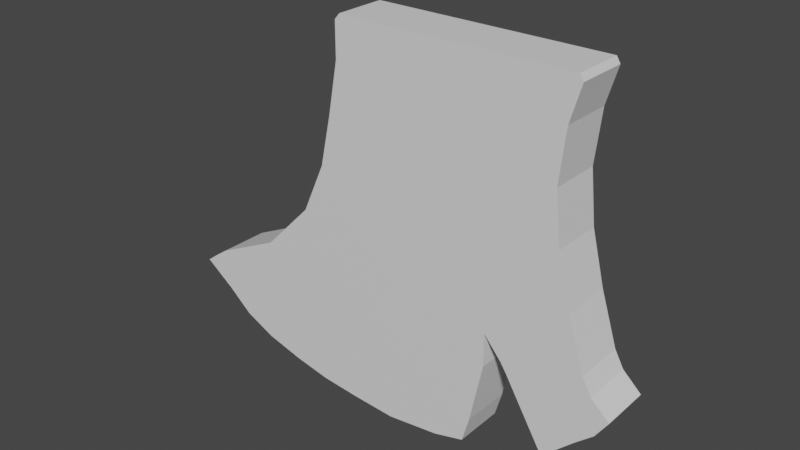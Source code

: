 # Source: bloodydesire.blend  (saved by Blender 3.3.6; exported with 4.5.12 LTS)
import bpy
from mathutils import Matrix  # noqa: F401  (used for matrix-valued properties, if any)

bpy.ops.wm.read_factory_settings(use_empty=True)
scene = bpy.context.scene
scene.name = 'Scene'

# ---- collections
col_collection = bpy.data.collections.new('Collection'); scene.collection.children.link(col_collection)

# ---- materials (node trees are filled in below, after node groups)
mat_material = bpy.data.materials.new('Material')
mat_material.alpha_threshold = 0.0
mat_material.use_transparent_shadow = False
mat_material.roughness = 0.5
mat_material.line_color = (0.0, 0.0, 0.0, 1.0)

# ---- material node trees
mat_material.use_nodes = True; mat_material.node_tree.nodes.clear()
_N = mat_material.node_tree.nodes; _L = mat_material.node_tree.links
n0 = _N.new('ShaderNodeOutputMaterial'); n0.name = 'Material Output'; n0.location = (300, 300)
n1 = _N.new('ShaderNodeBsdfPrincipled'); n1.name = 'Principled BSDF'; n1.location = (10, 300)
n1.distribution = 'GGX'
n1.subsurface_method = 'RANDOM_WALK_SKIN'
n1.inputs[3].default_value = 1.45
n1.inputs[27].default_value = (0.0, 0.0, 0.0, 1.0)
n1.inputs[28].default_value = 1.0
_L.new(n1.outputs[0], n0.inputs[0])
n0.is_active_output = True

# ---- world
world_world = bpy.data.worlds.new('World'); scene.world = world_world
world_world.use_nodes = True; world_world.node_tree.nodes.clear()
_N = world_world.node_tree.nodes; _L = world_world.node_tree.links
n0 = _N.new('ShaderNodeOutputWorld'); n0.name = 'World Output'; n0.location = (300, 300)
n1 = _N.new('ShaderNodeBackground'); n1.name = 'Background'; n1.location = (10, 300)
n1.inputs[0].default_value = (0.05088, 0.05088, 0.05088, 1.0)
_L.new(n1.outputs[0], n0.inputs[0])
n0.is_active_output = True
world_world.color = (0.05088, 0.05088, 0.05088)
world_world.use_sun_shadow = False
world_world.sun_shadow_jitter_overblur = 0.0

# ---- meshes
me_cube = bpy.data.meshes.new('Cube')
me_cube.from_pydata([(0.5956, 0.1239, 0.9494), (0.8424, 0.1239, -0.4113), (0.5956, -0.1239, 0.9494), (0.8424, -0.1239, -0.4113), (-0.5193, 0.1239, 0.9494), (-1.457, 0.1239, -0.5009), (-0.5193, -0.1239, 0.9494), (-1.457, -0.1239, -0.5009), (-0.0002095, 0.1239, -0.8745), (0.01469, -0.1239, 0.9494), (-0.0002095, -0.1239, -0.8745), (0.01469, 0.1239, 0.9494), (0.6285, 0.1239, 0.0), (-0.7567, -0.1239, 0.0), (0.6285, -0.1239, 0.0), (-0.7567, 0.1239, 0.0), (0.01404, 0.1239, 0.0), (0.01404, -0.1239, 0.0), (-0.59, -0.1239, 0.5), (0.5375, 0.1239, 0.5), (0.5375, -0.1239, 0.5), (-0.59, 0.1239, 0.5), (0.01427, 0.1239, 0.5), (0.01427, -0.1239, 0.5), (0.7535, 0.1239, -0.3289), (0.7535, -0.1239, -0.3289), (-1.33, 0.1239, -0.4077), (-0.05232, 0.1239, -0.6865), (-0.05232, -0.1239, -0.6865), (-1.33, -0.1239, -0.4077), (0.3604, -0.1239, -0.3955), (0.2745, 0.1239, 0.9494), (0.3604, 0.1239, -0.3955), (0.2745, -0.1239, 0.9494), (0.389, -0.1239, 0.0), (0.389, 0.1239, 0.0), (0.2731, -0.1239, 0.5), (0.2731, 0.1239, 0.5), (-0.8498, 0.1239, -0.8357), (-0.2523, -0.1239, 0.9494), (-0.8498, -0.1239, -0.8357), (-0.2523, 0.1239, 0.9494), (-0.3713, 0.1239, 0.0), (-0.3713, -0.1239, 0.0), (-0.2879, 0.1239, 0.5), (-0.2879, -0.1239, 0.5), (-0.8114, -0.1239, -0.6258), (-0.8114, 0.1239, -0.6258), (-1.185, 0.1239, -0.7129), (-0.3834, -0.1239, 0.9494), (-0.5605, -0.1239, 0.0), (-0.4362, -0.1239, 0.5), (-1.076, -0.1239, -0.5367), (-1.185, -0.1239, -0.7129), (-0.3834, 0.1239, 0.9494), (-0.5605, 0.1239, 0.0), (-0.4362, 0.1239, 0.5), (-1.076, 0.1239, -0.5367), (-0.4761, -0.1239, -0.8912), (-0.08726, 0.1239, 0.9494), (-0.1331, 0.1239, 0.0), (-0.1011, 0.1239, 0.5), (-0.4761, 0.1239, -0.6546), (-0.4761, 0.1239, -0.8912), (-0.08726, -0.1239, 0.9494), (-0.1331, -0.1239, 0.0), (-0.1011, -0.1239, 0.5), (-0.4761, -0.1239, -0.6546), (0.182, 0.1239, -0.7127), (0.1446, -0.1239, 0.9494), (0.2015, -0.1239, 0.0), (0.1409, -0.1239, 0.5), (0.145, -0.1239, -0.6525), (0.182, -0.1239, -0.7127), (0.1446, 0.1239, 0.9494), (0.2015, 0.1239, 0.0), (0.1409, 0.1239, 0.5), (0.145, 0.1239, -0.6525), (0.6969, -0.1239, -0.5759), (0.4092, 0.1239, 0.9494), (0.5264, 0.1239, 0.0), (0.4102, 0.1239, 0.5), (0.615, 0.1239, -0.4632), (0.6969, 0.1239, -0.5759), (0.4092, -0.1239, 0.9494), (0.5264, -0.1239, 0.0), (0.4102, -0.1239, 0.5), (0.615, -0.1239, -0.4632), (0.7835, -0.1239, -0.4999), (0.5331, 0.1239, 0.9494), (0.5775, 0.1239, 0.0), (0.4738, 0.1239, 0.5), (0.6638, 0.1239, -0.3942), (0.7835, 0.1239, -0.4999), (0.5331, -0.1239, 0.9494), (0.5775, -0.1239, 0.0), (0.4738, -0.1239, 0.5), (0.6638, -0.1239, -0.3942), (0.5504, 0.1239, -0.7154), (0.3419, -0.1239, 0.9494), (0.4862, -0.1239, 0.0), (0.3416, -0.1239, 0.5), (0.4831, -0.1239, -0.5323), (0.5504, -0.1239, -0.7154), (0.3419, 0.1239, 0.9494), (0.4862, 0.1239, 0.0), (0.3416, 0.1239, 0.5), (0.4831, 0.1239, -0.5323), (0.2445, -0.1239, -0.4085), (0.2095, 0.1239, 0.9494), (0.2952, 0.1239, 0.0), (0.207, 0.1239, 0.5), (0.2445, 0.1239, -0.4085), (0.2095, -0.1239, 0.9494), (0.2952, -0.1239, 0.0), (0.207, -0.1239, 0.5), (0.1473, 0.1239, -0.8353), (0.07965, -0.1239, 0.9494), (0.1078, -0.1239, 0.0), (0.08777, -0.1239, 0.5), (0.1168, -0.1239, -0.6708), (0.1473, -0.1239, -0.8353), (0.07965, 0.1239, 0.9494), (0.1078, 0.1239, 0.0), (0.08777, 0.1239, 0.5), (0.1168, 0.1239, -0.6708), (-0.2593, -0.1239, -0.9052), (-0.03628, 0.1239, 0.9494), (-0.05953, 0.1239, 0.0), (-0.04342, 0.1239, 0.5), (-0.2942, 0.1239, -0.6632), (-0.2593, 0.1239, -0.9052), (-0.03628, -0.1239, 0.9494), (-0.05953, -0.1239, 0.0), (-0.04342, -0.1239, 0.5), (-0.2942, -0.1239, -0.6632), (-0.6667, 0.1239, -0.8731), (-0.1698, -0.1239, 0.9494), (-0.2522, -0.1239, 0.0), (-0.1945, -0.1239, 0.5), (-0.6522, -0.1239, -0.6468), (-0.6667, -0.1239, -0.8731), (-0.1698, 0.1239, 0.9494), (-0.2522, 0.1239, 0.0), (-0.1945, 0.1239, 0.5), (-0.6522, 0.1239, -0.6468), (-1.033, -0.1239, -0.7848), (-0.3179, 0.1239, 0.9494), (-0.4659, 0.1239, 0.0), (-0.362, 0.1239, 0.5), (-0.9488, 0.1239, -0.5976), (-1.033, 0.1239, -0.7848), (-0.3179, -0.1239, 0.9494), (-0.4659, -0.1239, 0.0), (-0.362, -0.1239, 0.5), (-0.9488, -0.1239, -0.5976), (-1.305, 0.1239, -0.6115), (-0.4514, -0.1239, 0.9494), (-0.6586, -0.1239, 0.0), (-0.5131, -0.1239, 0.5), (-1.203, -0.1239, -0.4887), (-1.305, -0.1239, -0.6115), (-0.4514, 0.1239, 0.9494), (-0.6586, 0.1239, 0.0), (-0.5131, 0.1239, 0.5), (-1.203, 0.1239, -0.4887), (0.798, 0.1239, -0.3701), (0.798, -0.1239, -0.3701), (-1.395, 0.1239, -0.4538), (-0.02627, 0.1239, -0.7805), (-0.02627, -0.1239, -0.7805), (-1.395, -0.1239, -0.4538), (-0.8306, 0.1239, -0.7308), (-0.8306, -0.1239, -0.7308), (-1.131, 0.1239, -0.6248), (-1.131, -0.1239, -0.6248), (-0.4761, -0.1239, -0.7729), (-0.4761, 0.1239, -0.7729), (0.1635, 0.1239, -0.6826), (0.1635, -0.1239, -0.6826), (0.6559, -0.1239, -0.5196), (0.6559, 0.1239, -0.5196), (0.7237, -0.1239, -0.4471), (0.7237, 0.1239, -0.4471), (0.5168, 0.1239, -0.6239), (0.5168, -0.1239, -0.6239), (0.132, 0.1239, -0.753), (0.132, -0.1239, -0.753), (-0.2768, -0.1239, -0.7842), (-0.2768, 0.1239, -0.7842), (-0.6595, 0.1239, -0.7599), (-0.6595, -0.1239, -0.7599), (-0.9911, -0.1239, -0.6912), (-0.9911, 0.1239, -0.6912), (-1.254, 0.1239, -0.5501), (-1.254, -0.1239, -0.5501), (-1.0, -0.1239, -0.25), (0.7098, 0.1239, -0.25), (0.7098, -0.1239, -0.25), (-1.0, 0.1239, -0.25), (0.0137, 0.1239, -0.25), (0.0137, -0.1239, -0.25), (0.4026, 0.1239, -0.2223), (0.4026, -0.1239, -0.2223), (-0.4932, -0.1239, -0.25), (-0.4932, 0.1239, -0.25), (-0.742, 0.1239, -0.25), (-0.742, -0.1239, -0.25), (-0.1798, -0.1239, -0.25), (-0.1798, 0.1239, -0.25), (0.1154, 0.1239, -0.23), (0.1154, -0.1239, -0.23), (0.5626, -0.1239, -0.25), (0.5626, 0.1239, -0.25), (0.6102, -0.1239, -0.25), (0.6102, 0.1239, -0.25), (0.5072, 0.1239, -0.25), (0.5072, -0.1239, -0.25), (0.1653, -0.1239, -0.1673), (0.1653, 0.1239, -0.1673), (0.06281, 0.1239, -0.25), (0.06281, -0.1239, -0.25), (-0.08306, -0.1239, -0.25), (-0.08306, 0.1239, -0.25), (-0.3365, 0.1239, -0.25), (-0.3365, -0.1239, -0.25), (-0.6176, -0.1239, -0.25), (-0.6176, 0.1239, -0.25), (-0.871, 0.1239, -0.25), (-0.871, -0.1239, -0.25), (0.5653, 0.1239, 0.25), (0.5653, -0.1239, 0.25), (-0.6444, 0.1239, 0.25), (0.01419, 0.1239, 0.25), (0.01419, -0.1239, 0.25), (-0.6444, -0.1239, 0.25), (0.3145, 0.1239, 0.25), (0.3145, -0.1239, 0.25), (-0.3151, -0.1239, 0.25), (-0.3151, 0.1239, 0.25), (-0.4768, 0.1239, 0.25), (-0.4768, -0.1239, 0.25), (-0.1115, -0.1239, 0.25), (-0.1115, 0.1239, 0.25), (0.1648, 0.1239, 0.25), (0.1648, -0.1239, 0.25), (0.4275, -0.1239, 0.25), (0.4275, 0.1239, 0.25), (0.4964, -0.1239, 0.25), (0.4964, 0.1239, 0.25), (0.3887, 0.1239, 0.25), (0.3887, -0.1239, 0.25), (0.2363, -0.1239, 0.25), (0.2363, 0.1239, 0.25), (0.09429, 0.1239, 0.25), (0.09429, -0.1239, 0.25), (-0.04867, -0.1239, 0.25), (-0.04867, 0.1239, 0.25), (-0.2133, 0.1239, 0.25), (-0.2133, -0.1239, 0.25), (-0.3959, -0.1239, 0.25), (-0.3959, 0.1239, 0.25), (-0.5606, 0.1239, 0.25), (-0.5606, -0.1239, 0.25), (-0.544, -0.1239, 0.75), (0.5637, 0.1239, 0.75), (0.5637, -0.1239, 0.75), (-0.544, 0.1239, 0.75), (0.01433, 0.1239, 0.75), (0.01433, -0.1239, 0.75), (0.286, -0.1239, 0.75), (0.286, 0.1239, 0.75), (-0.2648, 0.1239, 0.75), (-0.2648, -0.1239, 0.75), (-0.4019, 0.1239, 0.75), (-0.4019, -0.1239, 0.75), (-0.09226, -0.1239, 0.75), (-0.09226, 0.1239, 0.75), (0.1501, 0.1239, 0.75), (0.1501, -0.1239, 0.75), (0.4268, -0.1239, 0.75), (0.4268, 0.1239, 0.75), (0.4922, -0.1239, 0.75), (0.4922, 0.1239, 0.75), (0.3564, 0.1239, 0.75), (0.3564, -0.1239, 0.75), (0.218, -0.1239, 0.75), (0.218, 0.1239, 0.75), (0.08224, 0.1239, 0.75), (0.08224, -0.1239, 0.75), (-0.03896, -0.1239, 0.75), (-0.03896, 0.1239, 0.75), (-0.1785, 0.1239, 0.75), (-0.1785, -0.1239, 0.75), (-0.3334, -0.1239, 0.75), (-0.3334, 0.1239, 0.75), (-0.4729, 0.1239, 0.75), (-0.4729, -0.1239, 0.75), (-0.544, -0.1239, 0.9207), (0.6133, 0.1239, 0.9207), (0.6133, -0.1239, 0.9207), (-0.544, 0.1239, 0.9207), (0.01433, 0.1239, 0.9207), (0.01433, -0.1239, 0.9207), (0.286, -0.1239, 0.9207), (0.286, 0.1239, 0.9207), (-0.2648, 0.1239, 0.9207), (-0.2648, -0.1239, 0.9207), (-0.4019, 0.1239, 0.9207), (-0.4019, -0.1239, 0.9207), (-0.09226, -0.1239, 0.9207), (-0.09226, 0.1239, 0.9207), (0.1501, 0.1239, 0.9207), (0.1501, -0.1239, 0.9207), (0.4268, -0.1239, 0.9207), (0.4268, 0.1239, 0.9207), (0.5471, -0.1239, 0.9207), (0.5471, 0.1239, 0.9207), (0.3564, 0.1239, 0.9207), (0.3564, -0.1239, 0.9207), (0.218, -0.1239, 0.9207), (0.218, 0.1239, 0.9207), (0.08224, 0.1239, 0.9207), (0.08224, -0.1239, 0.9207), (-0.03896, -0.1239, 0.9207), (-0.03896, 0.1239, 0.9207), (-0.1785, 0.1239, 0.9207), (-0.1785, -0.1239, 0.9207), (-0.3334, -0.1239, 0.9207), (-0.3334, 0.1239, 0.9207), (-0.4729, 0.1239, 0.9207), (-0.4729, -0.1239, 0.9207), (0.2422, -0.1239, -0.2452), (0.242, 0.1239, 0.9494), (0.3421, 0.1239, 0.0), (0.24, 0.1239, 0.5), (0.242, -0.1239, 0.9494), (0.3421, -0.1239, 0.0), (0.24, -0.1239, 0.5), (0.2701, -0.1239, -0.1744), (0.2701, 0.1239, -0.1744), (0.2754, -0.1239, 0.25), (0.2754, 0.1239, 0.25), (0.252, -0.1239, 0.75), (0.252, 0.1239, 0.75), (0.2422, 0.1239, -0.2452), (0.252, -0.1239, 0.9207), (0.252, 0.1239, 0.9207), (0.2258, -0.1239, 0.9494), (0.3187, -0.1239, 0.0), (0.2235, -0.1239, 0.5), (0.2231, -0.1239, -0.1505), (0.2559, -0.1239, 0.25), (0.235, -0.1239, 0.75), (0.2441, 0.1239, -0.3441), (0.235, -0.1239, 0.9207), (0.2441, -0.1239, -0.3441), (0.2258, 0.1239, 0.9494), (0.3187, 0.1239, 0.0), (0.2235, 0.1239, 0.5), (0.2231, 0.1239, -0.1505), (0.2559, 0.1239, 0.25), (0.235, 0.1239, 0.75), (0.235, 0.1239, 0.9207), (0.3288, -0.1239, -0.3469), (0.2583, 0.1239, 0.9494), (0.3655, 0.1239, 0.0), (0.2566, 0.1239, 0.5), (0.3784, 0.1239, -0.2024), (0.295, 0.1239, 0.25), (0.269, 0.1239, 0.75), (0.269, 0.1239, 0.9207), (0.2583, -0.1239, 0.9494), (0.3655, -0.1239, 0.0), (0.2566, -0.1239, 0.5), (0.3784, -0.1239, -0.2024), (0.295, -0.1239, 0.25), (0.269, -0.1239, 0.75), (0.3288, 0.1239, -0.3469), (0.269, -0.1239, 0.9207), (-1.457, -2.98e-08, -0.5009), (0.5956, -7.451e-09, 0.9494), (-0.5193, 0.0, 0.9494), (0.8424, -2.98e-08, -0.4113), (-0.0002095, -3.725e-08, -0.8745), (0.01469, -7.451e-09, 0.9494), (0.6285, -7.451e-09, 0.0), (-0.7567, 0.0, 0.0), (0.5375, -7.451e-09, 0.5), (-0.59, 0.0, 0.5), (-1.33, -2.235e-08, -0.4077), (0.7535, -3.725e-08, -0.3289), (0.2745, -7.451e-09, 0.9494), (0.3604, -3.725e-08, -0.3955), (-0.8498, -3.725e-08, -0.8357), (-0.2523, -7.451e-09, 0.9494), (-1.185, -3.725e-08, -0.7129), (-0.3834, -7.451e-09, 0.9494), (-0.08726, -7.451e-09, 0.9494), (-0.4761, -3.725e-08, -0.8912), (0.182, -4.47e-08, -0.7127), (0.1446, -7.451e-09, 0.9494), (0.4092, -7.451e-09, 0.9494), (0.6969, -2.98e-08, -0.5759), (0.5331, -7.451e-09, 0.9494), (0.7835, -3.725e-08, -0.4999), (0.5504, -1.49e-08, -0.7154), (0.3419, -7.451e-09, 0.9494), (0.2095, -7.451e-09, 0.9494), (0.1473, -3.725e-08, -0.8353), (0.07965, -7.451e-09, 0.9494), (-0.03628, -7.451e-09, 0.9494), (-0.2593, -3.725e-08, -0.9052), (-0.6667, -3.725e-08, -0.8731), (-0.1698, -7.451e-09, 0.9494), (-0.3179, -7.451e-09, 0.9494), (-1.033, -3.725e-08, -0.7848), (-1.305, -3.725e-08, -0.6115), (-0.4514, -7.451e-09, 0.9494), (0.798, -3.725e-08, -0.3701), (-1.395, -2.235e-08, -0.4538), (-1.0, 0.0, -0.25), (0.7098, -7.451e-09, -0.25), (-0.6444, 0.0, 0.25), (0.5653, -7.451e-09, 0.25), (0.5637, -7.451e-09, 0.75), (-0.544, 0.0, 0.75), (0.2445, -5.96e-08, -0.4085), (0.6133, -7.451e-09, 0.9207), (-0.544, 0.0, 0.9207), (0.242, -7.451e-09, 0.9494), (0.2422, -8.196e-08, -0.2452), (0.2441, -7.451e-08, -0.3441), (0.2258, -7.451e-09, 0.9494), (0.2583, -7.451e-09, 0.9494), (0.3288, -6.706e-08, -0.3469), (-1.457, -0.06193, -0.5009), (0.5956, -0.06193, 0.9494), (-0.0002095, -0.06193, -0.8745), (0.01469, -0.06193, 0.9494), (0.6285, -0.06193, 0.0), (0.5375, -0.06193, 0.5), (0.7535, -0.06193, -0.3289), (0.2745, -0.06193, 0.9494), (0.3604, -0.06193, -0.3955), (-0.8498, -0.06193, -0.8357), (-0.2523, -0.06193, 0.9494), (-1.185, -0.06193, -0.7129), (-0.3834, -0.06193, 0.9494), (-0.08726, -0.06193, 0.9494), (-0.4761, -0.06193, -0.8912), (0.182, -0.06193, -0.7127), (0.1446, -0.06193, 0.9494), (0.4092, -0.06193, 0.9494), (0.6969, -0.06193, -0.5759), (0.5331, -0.06193, 0.9494), (0.7835, -0.06193, -0.4999), (0.5504, -0.06193, -0.7154), (0.3419, -0.06193, 0.9494), (0.2095, -0.06193, 0.9494), (0.1473, -0.06193, -0.8353), (0.07965, -0.06193, 0.9494), (-0.03628, -0.06193, 0.9494), (-0.2593, -0.06193, -0.9052), (-0.6667, -0.06193, -0.8731), (-0.1698, -0.06193, 0.9494), (-0.3179, -0.06193, 0.9494), (-1.033, -0.06193, -0.7848), (-1.305, -0.06193, -0.6115), (-0.4514, -0.06193, 0.9494), (0.798, -0.06193, -0.3701), (0.7098, -0.06193, -0.25), (0.5653, -0.06193, 0.25), (0.5637, -0.06193, 0.75), (0.2445, -0.06193, -0.4085), (0.6133, -0.06193, 0.9207), (0.242, -0.06193, 0.9494), (0.2422, -0.06193, -0.2452), (0.2441, -0.06193, -0.3441), (0.2258, -0.06193, 0.9494), (0.2583, -0.06193, 0.9494), (0.3288, -0.06193, -0.3469), (-0.5193, -0.06193, 0.9494), (0.8424, -0.06193, -0.4113), (-0.7567, -0.06193, 0.0), (-0.59, -0.06193, 0.5), (-1.33, -0.06193, -0.4077), (-1.395, -0.06193, -0.4538), (-1.0, -0.06193, -0.25), (-0.6444, -0.06193, 0.25), (-0.544, -0.06193, 0.75), (-0.544, -0.06193, 0.9207), (-0.5193, 0.06193, 0.9494), (0.8424, 0.06193, -0.4113), (-0.7567, 0.06193, 0.0), (-0.59, 0.06193, 0.5), (-1.33, 0.06193, -0.4077), (-1.395, 0.06193, -0.4538), (-1.0, 0.06193, -0.25), (-0.6444, 0.06193, 0.25), (-0.544, 0.06193, 0.75), (-0.544, 0.06193, 0.9207), (-1.457, 0.06193, -0.5009), (0.5956, 0.06193, 0.9494), (-0.0002095, 0.06193, -0.8745), (0.01469, 0.06193, 0.9494), (0.6285, 0.06193, 0.0), (0.5375, 0.06193, 0.5), (0.7535, 0.06193, -0.3289), (0.2745, 0.06193, 0.9494), (0.3604, 0.06193, -0.3955), (-0.8498, 0.06193, -0.8357), (-0.2523, 0.06193, 0.9494), (-1.185, 0.06193, -0.7129), (-0.3834, 0.06193, 0.9494), (-0.08726, 0.06193, 0.9494), (-0.4761, 0.06193, -0.8912), (0.182, 0.06193, -0.7127), (0.1446, 0.06193, 0.9494), (0.4092, 0.06193, 0.9494), (0.6969, 0.06193, -0.5759), (0.5331, 0.06193, 0.9494), (0.7835, 0.06193, -0.4999), (0.5504, 0.06193, -0.7154), (0.3419, 0.06193, 0.9494), (0.2095, 0.06193, 0.9494), (0.1473, 0.06193, -0.8353), (0.07965, 0.06193, 0.9494), (-0.03628, 0.06193, 0.9494), (-0.2593, 0.06193, -0.9052), (-0.6667, 0.06193, -0.8731), (-0.1698, 0.06193, 0.9494), (-0.3179, 0.06193, 0.9494), (-1.033, 0.06193, -0.7848), (-1.305, 0.06193, -0.6115), (-0.4514, 0.06193, 0.9494), (0.798, 0.06193, -0.3701), (0.7098, 0.06193, -0.25), (0.5653, 0.06193, 0.25), (0.5637, 0.06193, 0.75), (0.2445, 0.06193, -0.4085), (0.6133, 0.06193, 0.9207), (0.242, 0.06193, 0.9494), (0.2422, 0.06193, -0.2452), (0.2441, 0.06193, -0.3441), (0.2258, 0.06193, 0.9494), (0.2583, 0.06193, 0.9494), (0.3288, 0.06193, -0.3469), (-1.457, -0.09571, -0.5009), (0.5956, -0.09571, 0.9494), (-0.0002095, -0.09571, -0.8745), (0.01469, -0.09571, 0.9494), (0.6285, -0.09571, 0.0), (0.5375, -0.09571, 0.5), (0.7535, -0.09571, -0.3289), (0.2745, -0.09571, 0.9494), (0.3604, -0.09571, -0.3955), (-0.8498, -0.09571, -0.8357), (-0.2523, -0.09571, 0.9494), (-1.185, -0.09571, -0.7129), (-0.3834, -0.09571, 0.9494), (-0.08726, -0.09571, 0.9494), (-0.4761, -0.09571, -0.8912), (0.182, -0.09571, -0.7127), (0.1446, -0.09571, 0.9494), (0.4092, -0.09571, 0.9494), (0.6969, -0.09571, -0.5759), (0.5331, -0.09571, 0.9494), (0.7835, -0.09571, -0.4999), (0.5504, -0.09571, -0.7154), (0.3419, -0.09571, 0.9494), (0.2095, -0.09571, 0.9494), (0.1473, -0.09571, -0.8353), (0.07965, -0.09571, 0.9494), (-0.03628, -0.09571, 0.9494), (-0.2593, -0.09571, -0.9052), (-0.6667, -0.09571, -0.8731), (-0.1698, -0.09571, 0.9494), (-0.3179, -0.09571, 0.9494), (-1.033, -0.09571, -0.7848), (-1.305, -0.09571, -0.6115), (-0.4514, -0.09571, 0.9494), (0.798, -0.09571, -0.3701), (0.7098, -0.09571, -0.25), (0.5653, -0.09571, 0.25), (0.5637, -0.09571, 0.75), (0.2445, -0.09571, -0.4085), (0.6133, -0.09571, 0.9207), (0.242, -0.09571, 0.9494), (0.2422, -0.09571, -0.2452), (0.2441, -0.09571, -0.3441), (0.2258, -0.09571, 0.9494), (0.2583, -0.09571, 0.9494), (0.3288, -0.09571, -0.3469), (-0.5193, -0.09571, 0.9494), (0.8424, -0.09571, -0.4113), (-0.7567, -0.09571, 0.0), (-0.59, -0.09571, 0.5), (-1.33, -0.09571, -0.4077), (-1.395, -0.09571, -0.4538), (-1.0, -0.09571, -0.25), (-0.6444, -0.09571, 0.25), (-0.544, -0.09571, 0.75), (-0.544, -0.09571, 0.9207), (-0.5193, 0.0929, 0.9494), (0.8424, 0.0929, -0.4113), (-0.7567, 0.0929, 0.0), (-0.59, 0.0929, 0.5), (-1.33, 0.0929, -0.4077), (-1.395, 0.0929, -0.4538), (-1.0, 0.0929, -0.25), (-0.6444, 0.0929, 0.25), (-0.544, 0.0929, 0.75), (-0.544, 0.0929, 0.9207), (-1.457, 0.0929, -0.5009), (0.5956, 0.0929, 0.9494), (-0.0002095, 0.0929, -0.8745), (0.01469, 0.0929, 0.9494), (0.6285, 0.0929, 0.0), (0.5375, 0.0929, 0.5), (0.7535, 0.0929, -0.3289), (0.2745, 0.0929, 0.9494), (0.3604, 0.0929, -0.3955), (-0.8498, 0.0929, -0.8357), (-0.2523, 0.0929, 0.9494), (-1.185, 0.0929, -0.7129), (-0.3834, 0.0929, 0.9494), (-0.08726, 0.0929, 0.9494), (-0.4761, 0.0929, -0.8912), (0.182, 0.0929, -0.7127), (0.1446, 0.0929, 0.9494), (0.4092, 0.0929, 0.9494), (0.6969, 0.0929, -0.5759), (0.5331, 0.0929, 0.9494), (0.7835, 0.0929, -0.4999), (0.5504, 0.0929, -0.7154), (0.3419, 0.0929, 0.9494), (0.2095, 0.0929, 0.9494), (0.1473, 0.0929, -0.8353), (0.07965, 0.0929, 0.9494), (-0.03628, 0.0929, 0.9494), (-0.2593, 0.0929, -0.9052), (-0.6667, 0.0929, -0.8731), (-0.1698, 0.0929, 0.9494), (-0.3179, 0.0929, 0.9494), (-1.033, 0.0929, -0.7848), (-1.305, 0.0929, -0.6115), (-0.4514, 0.0929, 0.9494), (0.798, 0.0929, -0.3701), (0.7098, 0.0929, -0.25), (0.5653, 0.0929, 0.25), (0.5637, 0.0929, 0.75), (0.2445, 0.0929, -0.4085), (0.6133, 0.0929, 0.9207), (0.242, 0.0929, 0.9494), (0.2422, 0.0929, -0.2452), (0.2441, 0.0929, -0.3441), (0.2258, 0.0929, 0.9494), (0.2583, 0.0929, 0.9494), (0.3288, 0.0929, -0.3469)], [], [(581, 594, 6, 157), (331, 157, 6, 298), (613, 604, 4, 301), (568, 595, 3, 88), (587, 549, 2, 300), (317, 89, 0, 299), (325, 127, 11, 302), (575, 550, 10, 126), (323, 117, 9, 303), (573, 551, 9, 117), (221, 118, 17, 201), (223, 128, 16, 200), (215, 90, 12, 197), (583, 552, 14, 198), (610, 606, 15, 199), (229, 158, 13, 196), (255, 119, 23, 234), (257, 129, 22, 233), (249, 91, 19, 230), (584, 553, 20, 231), (611, 607, 21, 232), (263, 159, 18, 235), (195, 160, 29, 171), (609, 608, 26, 168), (582, 554, 25, 167), (183, 92, 24, 166), (189, 130, 27, 169), (187, 120, 28, 170), (185, 102, 30), (369, 367, 37, 236), (251, 101, 36, 237), (368, 366, 35, 202), (217, 100, 34, 203), (570, 555, 33, 99), (319, 99, 33, 304), (371, 365, 31, 305), (593, 556, 30, 364), (193, 150, 47, 172), (191, 140, 46, 173), (259, 139, 45, 238), (261, 149, 44, 239), (225, 138, 43, 204), (227, 148, 42, 205), (579, 557, 40, 146), (329, 147, 41, 306), (327, 137, 39, 307), (577, 558, 39, 137), (330, 162, 54, 308), (580, 559, 53, 161), (228, 163, 55, 206), (262, 164, 56, 240), (194, 165, 57, 174), (192, 155, 52, 175), (260, 154, 51, 241), (226, 153, 50, 207), (328, 152, 49, 309), (578, 560, 49, 152), (574, 561, 64, 132), (324, 132, 64, 310), (222, 133, 65, 208), (256, 134, 66, 242), (188, 135, 67, 176), (190, 145, 62, 177), (258, 144, 61, 243), (224, 143, 60, 209), (576, 562, 58, 141), (326, 142, 59, 311), (572, 563, 73, 121), (322, 122, 74, 312), (220, 123, 75, 210), (254, 124, 76, 244), (186, 125, 77, 178), (108, 72, 179), (252, 115, 71, 245), (218, 114, 70, 211), (571, 564, 69, 113), (320, 113, 69, 313), (316, 94, 84, 314), (567, 565, 84, 94), (214, 95, 85, 212), (248, 96, 86, 246), (182, 97, 87, 180), (184, 107, 82, 181), (250, 106, 81, 247), (216, 105, 80, 213), (318, 104, 79, 315), (569, 566, 78, 103), (167, 25, 97, 182), (231, 20, 96, 248), (198, 14, 95, 214), (549, 567, 94, 2), (300, 2, 94, 316), (181, 82, 92, 183), (247, 81, 91, 249), (213, 80, 90, 215), (315, 79, 89, 317), (566, 568, 88, 78), (556, 569, 103, 30), (305, 31, 104, 318), (202, 35, 105, 216), (236, 37, 106, 250), (32, 107, 184), (314, 84, 99, 319), (565, 570, 99, 84), (212, 85, 100, 217), (246, 86, 101, 251), (180, 87, 102, 185), (355, 348, 113, 320), (591, 571, 113, 348), (351, 349, 114, 218), (352, 350, 115, 252), (563, 586, 108, 73), (312, 74, 109, 321), (210, 75, 110, 219), (244, 76, 111, 253), (178, 77, 112), (169, 27, 125, 186), (233, 22, 124, 254), (200, 16, 123, 220), (302, 11, 122, 322), (550, 572, 121, 10), (179, 72, 120, 187), (245, 71, 119, 255), (211, 70, 118, 221), (564, 573, 117, 69), (313, 69, 117, 323), (170, 28, 135, 188), (234, 23, 134, 256), (201, 17, 133, 222), (303, 9, 132, 324), (551, 574, 132, 9), (177, 62, 130, 189), (243, 61, 129, 257), (209, 60, 128, 223), (562, 575, 126, 58), (311, 59, 127, 325), (306, 41, 142, 326), (557, 576, 141, 40), (205, 42, 143, 224), (239, 44, 144, 258), (172, 47, 145, 190), (561, 577, 137, 64), (310, 64, 137, 327), (208, 65, 138, 225), (242, 66, 139, 259), (176, 67, 140, 191), (558, 578, 152, 39), (307, 39, 152, 328), (204, 43, 153, 226), (238, 45, 154, 260), (173, 46, 155, 192), (308, 54, 147, 329), (559, 579, 146, 53), (206, 55, 148, 227), (240, 56, 149, 261), (174, 57, 150, 193), (168, 26, 165, 194), (232, 21, 164, 262), (199, 15, 163, 228), (548, 580, 161, 7), (301, 4, 162, 330), (175, 52, 160, 195), (241, 51, 159, 263), (207, 50, 158, 229), (309, 49, 157, 331), (560, 581, 157, 49), (53, 175, 195, 161), (5, 168, 194, 156), (48, 174, 193, 151), (40, 173, 192, 146), (58, 176, 191, 141), (38, 172, 190, 136), (63, 177, 189, 131), (10, 170, 188, 126), (73, 179, 187, 121), (8, 169, 186, 116), (68, 178, 112), (78, 180, 185, 103), (32, 184, 98), (83, 181, 183, 93), (3, 167, 182, 88), (98, 184, 181, 83), (88, 182, 180, 78), (108, 179, 73), (116, 186, 178, 68), (136, 190, 177, 63), (126, 188, 176, 58), (146, 192, 175, 53), (156, 194, 174, 48), (141, 191, 173, 40), (151, 193, 172, 38), (103, 185, 30), (121, 187, 170, 10), (131, 189, 169, 8), (93, 183, 166, 1), (595, 582, 167, 3), (614, 609, 168, 5), (161, 195, 171, 7), (52, 207, 229, 160), (26, 199, 228, 165), (57, 206, 227, 150), (46, 204, 226, 155), (67, 208, 225, 140), (47, 205, 224, 145), (62, 209, 223, 130), (28, 201, 222, 135), (72, 211, 221, 120), (27, 200, 220, 125), (77, 210, 219, 112), (356, 351, 218, 108), (87, 212, 217, 102), (32, 202, 216, 107), (82, 213, 215, 92), (25, 198, 214, 97), (107, 216, 213, 82), (97, 214, 212, 87), (108, 218, 211, 72), (125, 220, 210, 77), (145, 224, 209, 62), (135, 222, 208, 67), (155, 226, 207, 52), (165, 228, 206, 57), (150, 227, 205, 47), (140, 225, 204, 46), (102, 217, 203, 30), (378, 368, 202, 32), (160, 229, 196, 29), (608, 610, 199, 26), (554, 583, 198, 25), (92, 215, 197, 24), (130, 223, 200, 27), (120, 221, 201, 28), (50, 241, 263, 158), (15, 232, 262, 163), (55, 240, 261, 148), (43, 238, 260, 153), (65, 242, 259, 138), (42, 239, 258, 143), (60, 243, 257, 128), (17, 234, 256, 133), (70, 245, 255, 118), (16, 233, 254, 123), (75, 244, 253, 110), (349, 352, 252, 114), (85, 246, 251, 100), (35, 236, 250, 105), (80, 247, 249, 90), (14, 231, 248, 95), (105, 250, 247, 80), (95, 248, 246, 85), (114, 252, 245, 70), (123, 254, 244, 75), (143, 258, 243, 60), (133, 256, 242, 65), (153, 260, 241, 50), (163, 262, 240, 55), (148, 261, 239, 42), (138, 259, 238, 43), (100, 251, 237, 34), (366, 369, 236, 35), (158, 263, 235, 13), (606, 611, 232, 15), (552, 584, 231, 14), (90, 249, 230, 12), (128, 257, 233, 16), (118, 255, 234, 17), (51, 275, 297, 159), (21, 267, 296, 164), (56, 274, 295, 149), (45, 273, 294, 154), (66, 276, 293, 139), (44, 272, 292, 144), (61, 277, 291, 129), (23, 269, 290, 134), (71, 279, 289, 119), (22, 268, 288, 124), (76, 278, 287, 111), (350, 353, 286, 115), (86, 280, 285, 101), (37, 271, 284, 106), (81, 281, 283, 91), (20, 266, 282, 96), (106, 284, 281, 81), (96, 282, 280, 86), (115, 286, 279, 71), (124, 288, 278, 76), (144, 292, 277, 61), (134, 290, 276, 66), (154, 294, 275, 51), (164, 296, 274, 56), (139, 293, 273, 45), (149, 295, 272, 44), (367, 370, 271, 37), (101, 285, 270, 36), (119, 289, 269, 23), (129, 291, 268, 22), (91, 283, 265, 19), (553, 585, 266, 20), (607, 612, 267, 21), (159, 297, 264, 18), (275, 309, 331, 297), (267, 301, 330, 296), (274, 308, 329, 295), (273, 307, 328, 294), (276, 310, 327, 293), (272, 306, 326, 292), (277, 311, 325, 291), (269, 303, 324, 290), (279, 313, 323, 289), (268, 302, 322, 288), (278, 312, 321, 287), (353, 355, 320, 286), (280, 314, 319, 285), (271, 305, 318, 284), (281, 315, 317, 283), (266, 300, 316, 282), (284, 318, 315, 281), (282, 316, 314, 280), (286, 320, 313, 279), (288, 322, 312, 278), (292, 326, 311, 277), (290, 324, 310, 276), (294, 328, 309, 275), (296, 330, 308, 274), (293, 327, 307, 273), (295, 329, 306, 272), (370, 371, 305, 271), (285, 319, 304, 270), (289, 323, 303, 269), (291, 325, 302, 268), (283, 317, 299, 265), (585, 587, 300, 266), (612, 613, 301, 267), (297, 331, 298, 264), (362, 363, 347, 344), (377, 379, 346, 343), (359, 362, 344, 335), (374, 377, 343, 338), (358, 361, 342, 334), (373, 376, 341, 337), (354, 360, 340, 345), (364, 375, 339, 332), (376, 374, 338, 341), (375, 373, 337, 339), (592, 588, 336, 372), (379, 372, 336, 346), (590, 589, 332, 356), (363, 357, 333, 347), (360, 358, 334, 340), (361, 359, 335, 342), (253, 111, 359, 361), (219, 110, 358, 360), (321, 109, 357, 363), (586, 590, 356, 108), (112, 219, 360, 354), (110, 253, 361, 358), (111, 287, 362, 359), (287, 321, 363, 362), (343, 346, 355, 353), (338, 343, 353, 350), (337, 341, 352, 349), (332, 339, 351, 356), (341, 338, 350, 352), (339, 337, 349, 351), (588, 591, 348, 336), (346, 336, 348, 355), (304, 33, 372, 379), (555, 592, 372, 33), (203, 34, 373, 375), (237, 36, 374, 376), (30, 203, 375, 364), (34, 237, 376, 373), (36, 270, 377, 374), (270, 304, 379, 377), (344, 347, 371, 370), (335, 344, 370, 367), (334, 342, 369, 366), (345, 340, 368, 378), (589, 593, 364, 332), (347, 333, 365, 371), (340, 334, 366, 368), (342, 335, 367, 369), (543, 547, 435, 431), (509, 546, 434, 392), (542, 545, 433, 430), (540, 544, 432, 427), (544, 543, 431, 432), (546, 542, 430, 434), (490, 491, 429, 426), (539, 541, 428, 425), (485, 490, 426, 389), (507, 539, 425, 388), (506, 538, 424, 386), (484, 489, 423, 387), (508, 537, 422, 391), (486, 488, 421, 390), (436, 487, 420, 380), (493, 536, 419, 383), (514, 535, 418, 397), (502, 534, 417, 380), (513, 533, 416, 396), (512, 532, 415, 395), (515, 531, 414, 398), (511, 530, 413, 394), (516, 529, 412, 399), (505, 528, 411, 385), (518, 527, 410, 401), (504, 526, 409, 384), (517, 540, 427, 400), (545, 525, 408, 433), (519, 524, 407, 402), (510, 523, 406, 393), (520, 522, 405, 403), (503, 521, 404, 381), (523, 520, 403, 406), (521, 519, 402, 404), (525, 518, 401, 408), (526, 517, 400, 409), (530, 516, 399, 413), (528, 515, 398, 411), (532, 514, 397, 415), (534, 513, 396, 417), (531, 512, 395, 414), (533, 511, 394, 416), (547, 510, 393, 435), (524, 509, 392, 407), (536, 508, 391, 419), (487, 486, 390, 420), (489, 485, 389, 423), (538, 507, 388, 424), (488, 484, 387, 421), (537, 506, 386, 422), (527, 505, 385, 410), (529, 504, 384, 412), (541, 503, 381, 428), (522, 493, 383, 405), (491, 482, 382, 429), (535, 492, 382, 418), (603, 594, 482, 491), (600, 596, 484, 488), (601, 597, 485, 489), (599, 598, 486, 487), (548, 599, 487, 436), (598, 600, 488, 486), (596, 601, 489, 484), (597, 602, 490, 485), (602, 603, 491, 490), (431, 435, 481, 477), (392, 434, 480, 443), (430, 433, 479, 476), (427, 432, 478, 474), (432, 431, 477, 478), (434, 430, 476, 480), (425, 428, 475, 473), (388, 425, 473, 441), (386, 424, 472, 440), (391, 422, 471, 442), (383, 419, 470, 483), (397, 418, 469, 448), (380, 417, 468, 436), (396, 416, 467, 447), (395, 415, 466, 446), (398, 414, 465, 449), (394, 413, 464, 445), (399, 412, 463, 450), (385, 411, 462, 439), (401, 410, 461, 452), (384, 409, 460, 438), (400, 427, 474, 451), (433, 408, 459, 479), (402, 407, 458, 453), (393, 406, 457, 444), (403, 405, 456, 454), (381, 404, 455, 437), (406, 403, 454, 457), (404, 402, 453, 455), (408, 401, 452, 459), (409, 400, 451, 460), (413, 399, 450, 464), (411, 398, 449, 462), (415, 397, 448, 466), (417, 396, 447, 468), (414, 395, 446, 465), (416, 394, 445, 467), (435, 393, 444, 481), (407, 392, 443, 458), (419, 391, 442, 470), (424, 388, 441, 472), (422, 386, 440, 471), (410, 385, 439, 461), (412, 384, 438, 463), (428, 381, 437, 475), (405, 383, 483, 456), (418, 382, 482, 469), (647, 604, 492, 535), (634, 605, 493, 522), (653, 615, 503, 541), (641, 616, 504, 529), (639, 617, 505, 527), (649, 618, 506, 537), (650, 619, 507, 538), (648, 620, 508, 536), (636, 621, 509, 524), (659, 622, 510, 547), (645, 623, 511, 533), (643, 624, 512, 531), (646, 625, 513, 534), (644, 626, 514, 532), (640, 627, 515, 528), (642, 628, 516, 530), (638, 629, 517, 526), (637, 630, 518, 525), (633, 631, 519, 521), (635, 632, 520, 523), (615, 633, 521, 503), (632, 634, 522, 520), (622, 635, 523, 510), (631, 636, 524, 519), (657, 637, 525, 545), (629, 652, 540, 517), (616, 638, 526, 504), (630, 639, 527, 518), (617, 640, 528, 505), (628, 641, 529, 516), (623, 642, 530, 511), (627, 643, 531, 515), (624, 644, 532, 512), (625, 645, 533, 513), (614, 646, 534, 502), (626, 647, 535, 514), (605, 648, 536, 493), (620, 649, 537, 508), (618, 650, 538, 506), (619, 651, 539, 507), (651, 653, 541, 539), (658, 654, 542, 546), (656, 655, 543, 544), (652, 656, 544, 540), (654, 657, 545, 542), (621, 658, 546, 509), (655, 659, 547, 543), (426, 429, 501, 500), (389, 426, 500, 495), (387, 423, 499, 494), (390, 421, 498, 496), (380, 420, 497, 502), (420, 390, 496, 497), (423, 389, 495, 499), (421, 387, 494, 498), (429, 382, 492, 501), (264, 298, 603, 602), (18, 264, 602, 597), (13, 235, 601, 596), (29, 196, 600, 598), (7, 171, 599, 548), (171, 29, 598, 599), (235, 18, 597, 601), (196, 13, 596, 600), (298, 6, 594, 603), (477, 481, 593, 589), (443, 480, 592, 555), (476, 479, 591, 588), (474, 478, 590, 586), (478, 477, 589, 590), (480, 476, 588, 592), (473, 475, 587, 585), (441, 473, 585, 553), (440, 472, 584, 552), (442, 471, 583, 554), (483, 470, 582, 595), (448, 469, 581, 560), (436, 468, 580, 548), (447, 467, 579, 559), (446, 466, 578, 558), (449, 465, 577, 561), (445, 464, 576, 557), (450, 463, 575, 562), (439, 462, 574, 551), (452, 461, 573, 564), (438, 460, 572, 550), (451, 474, 586, 563), (479, 459, 571, 591), (453, 458, 570, 565), (444, 457, 569, 556), (454, 456, 568, 566), (437, 455, 567, 549), (457, 454, 566, 569), (455, 453, 565, 567), (459, 452, 564, 571), (460, 451, 563, 572), (464, 450, 562, 576), (462, 449, 561, 574), (466, 448, 560, 578), (468, 447, 559, 580), (465, 446, 558, 577), (467, 445, 557, 579), (481, 444, 556, 593), (458, 443, 555, 570), (470, 442, 554, 582), (472, 441, 553, 584), (471, 440, 552, 583), (461, 439, 551, 573), (463, 438, 550, 575), (475, 437, 549, 587), (456, 483, 595, 568), (469, 482, 594, 581), (345, 378, 659, 655), (31, 365, 658, 621), (333, 357, 657, 654), (112, 354, 656, 652), (354, 345, 655, 656), (365, 333, 654, 658), (265, 299, 653, 651), (19, 265, 651, 619), (12, 230, 650, 618), (24, 197, 649, 620), (1, 166, 648, 605), (54, 162, 647, 626), (5, 156, 646, 614), (48, 151, 645, 625), (41, 147, 644, 624), (59, 142, 643, 627), (38, 136, 642, 623), (63, 131, 641, 628), (11, 127, 640, 617), (74, 122, 639, 630), (8, 116, 638, 616), (68, 112, 652, 629), (357, 109, 637, 657), (79, 104, 636, 631), (32, 98, 635, 622), (83, 93, 634, 632), (0, 89, 633, 615), (98, 83, 632, 635), (89, 79, 631, 633), (109, 74, 630, 637), (116, 68, 629, 638), (136, 63, 628, 642), (127, 59, 627, 640), (147, 54, 626, 644), (156, 48, 625, 646), (142, 41, 624, 643), (151, 38, 623, 645), (378, 32, 622, 659), (104, 31, 621, 636), (166, 24, 620, 648), (230, 19, 619, 650), (197, 12, 618, 649), (122, 11, 617, 639), (131, 8, 616, 641), (299, 0, 615, 653), (93, 1, 605, 634), (162, 4, 604, 647), (500, 501, 613, 612), (495, 500, 612, 607), (494, 499, 611, 606), (496, 498, 610, 608), (502, 497, 609, 614), (497, 496, 608, 609), (499, 495, 607, 611), (498, 494, 606, 610), (501, 492, 604, 613)])
_uv = me_cube.uv_layers.new(name='UVMap')
_uv.uv.foreach_set('vector', [0.8589, 0.7216, 0.875, 0.7216, 0.875, 0.75, 0.8589, 0.75, 0.6205, 0.9839, 0.625, 0.9839, 0.625, 1.0, 0.6205, 1.0, 0.6205, 0.2188, 0.625, 0.2188, 0.625, 0.25, 0.6205, 0.25, 0.3602, 0.7216, 0.375, 0.7216, 0.375, 0.75, 0.3602, 0.75, 0.6205, 0.7216, 0.625, 0.7216, 0.625, 0.75, 0.6205, 0.75, 0.6205, 0.4852, 0.625, 0.4852, 0.625, 0.5, 0.6205, 0.5, 0.6205, 0.3646, 0.625, 0.3646, 0.625, 0.3767, 0.6205, 0.3767, 0.2396, 0.7216, 0.2517, 0.7216, 0.2517, 0.75, 0.2396, 0.75, 0.6205, 0.8579, 0.625, 0.8579, 0.625, 0.8733, 0.6205, 0.8733, 0.7329, 0.7216, 0.7483, 0.7216, 0.7483, 0.75, 0.7329, 0.75, 0.4688, 0.8579, 0.5, 0.8579, 0.5, 0.8733, 0.4688, 0.8733, 0.4688, 0.3646, 0.5, 0.3646, 0.5, 0.3767, 0.4688, 0.3767, 0.4688, 0.4852, 0.5, 0.4852, 0.5, 0.5, 0.4688, 0.5, 0.4688, 0.7216, 0.5, 0.7216, 0.5, 0.75, 0.4688, 0.75, 0.4688, 0.2188, 0.5, 0.2188, 0.5, 0.25, 0.4688, 0.25, 0.4688, 0.9839, 0.5, 0.9839, 0.5, 1.0, 0.4688, 1.0, 0.5312, 0.8579, 0.5625, 0.8579, 0.5625, 0.8733, 0.5312, 0.8733, 0.5312, 0.3646, 0.5625, 0.3646, 0.5625, 0.3767, 0.5312, 0.3767, 0.5312, 0.4852, 0.5625, 0.4852, 0.5625, 0.5, 0.5312, 0.5, 0.5312, 0.7216, 0.5625, 0.7216, 0.5625, 0.75, 0.5312, 0.75, 0.5312, 0.2188, 0.5625, 0.2188, 0.5625, 0.25, 0.5312, 0.25, 0.5312, 0.9839, 0.5625, 0.9839, 0.5625, 1.0, 0.5312, 1.0, 0.4062, 0.9839, 0.4375, 0.9839, 0.4375, 1.0, 0.4062, 1.0, 0.4063, 0.2188, 0.4375, 0.2188, 0.4375, 0.25, 0.4062, 0.25, 0.4062, 0.7216, 0.4375, 0.7216, 0.4375, 0.75, 0.4062, 0.75, 0.4062, 0.4852, 0.4375, 0.4852, 0.4375, 0.5, 0.4062, 0.5, 0.4062, 0.3646, 0.4375, 0.3646, 0.4375, 0.3767, 0.4062, 0.3767, 0.4062, 0.8579, 0.4375, 0.8579, 0.4375, 0.8733, 0.4062, 0.8733, 0.4062, 0.7957, 0.4375, 0.7957, 0.4062, 0.8116, 0.5312, 0.4345, 0.5625, 0.4345, 0.5625, 0.4384, 0.5312, 0.4384, 0.5312, 0.7957, 0.5625, 0.7957, 0.5625, 0.8116, 0.5312, 0.8116, 0.4688, 0.4345, 0.5, 0.4345, 0.5, 0.4384, 0.4688, 0.4384, 0.4688, 0.7957, 0.5, 0.7957, 0.5, 0.8116, 0.4688, 0.8116, 0.6707, 0.7216, 0.6866, 0.7216, 0.6866, 0.75, 0.6707, 0.75, 0.6205, 0.7957, 0.625, 0.7957, 0.625, 0.8116, 0.6205, 0.8116, 0.6205, 0.4345, 0.625, 0.4345, 0.625, 0.4384, 0.6205, 0.4384, 0.3095, 0.7216, 0.3134, 0.7216, 0.3134, 0.75, 0.3095, 0.75, 0.4062, 0.2978, 0.4375, 0.2978, 0.4375, 0.3134, 0.4062, 0.3134, 0.4062, 0.9171, 0.4375, 0.9171, 0.4375, 0.9366, 0.4062, 0.9366, 0.5312, 0.9171, 0.5625, 0.9171, 0.5625, 0.9366, 0.5312, 0.9366, 0.5312, 0.2978, 0.5625, 0.2978, 0.5625, 0.3134, 0.5312, 0.3134, 0.4688, 0.9171, 0.5, 0.9171, 0.5, 0.9366, 0.4688, 0.9366, 0.4688, 0.2978, 0.5, 0.2978, 0.5, 0.3134, 0.4688, 0.3134, 0.1728, 0.7216, 0.1884, 0.7216, 0.1884, 0.75, 0.1728, 0.75, 0.6205, 0.2978, 0.625, 0.2978, 0.625, 0.3134, 0.6205, 0.3134, 0.6205, 0.9171, 0.625, 0.9171, 0.625, 0.9366, 0.6205, 0.9366, 0.7921, 0.7216, 0.8116, 0.7216, 0.8116, 0.75, 0.7921, 0.75, 0.6205, 0.2661, 0.625, 0.2661, 0.625, 0.2823, 0.6205, 0.2823, 0.1411, 0.7216, 0.1573, 0.7216, 0.1573, 0.75, 0.1411, 0.75, 0.4688, 0.2661, 0.5, 0.2661, 0.5, 0.2823, 0.4688, 0.2823, 0.5312, 0.2661, 0.5625, 0.2661, 0.5625, 0.2823, 0.5312, 0.2823, 0.4062, 0.2661, 0.4375, 0.2661, 0.4375, 0.2823, 0.4062, 0.2823, 0.4063, 0.9522, 0.4375, 0.9522, 0.4375, 0.9677, 0.4062, 0.9677, 0.5312, 0.9522, 0.5625, 0.9522, 0.5625, 0.9677, 0.5312, 0.9677, 0.4688, 0.9522, 0.5, 0.9522, 0.5, 0.9677, 0.4688, 0.9677, 0.6205, 0.9522, 0.625, 0.9522, 0.625, 0.9677, 0.6205, 0.9677, 0.8272, 0.7216, 0.8427, 0.7216, 0.8427, 0.75, 0.8272, 0.75, 0.7604, 0.7216, 0.7725, 0.7216, 0.7725, 0.75, 0.7604, 0.75, 0.6205, 0.8854, 0.625, 0.8854, 0.625, 0.8975, 0.6205, 0.8975, 0.4688, 0.8854, 0.5, 0.8854, 0.5, 0.8975, 0.4688, 0.8975, 0.5312, 0.8854, 0.5625, 0.8854, 0.5625, 0.8975, 0.5312, 0.8975, 0.4062, 0.8854, 0.4375, 0.8854, 0.4375, 0.8975, 0.4063, 0.8975, 0.4062, 0.3329, 0.4375, 0.3329, 0.4375, 0.3525, 0.4063, 0.3525, 0.5312, 0.3329, 0.5625, 0.3329, 0.5625, 0.3525, 0.5312, 0.3525, 0.4688, 0.3329, 0.5, 0.3329, 0.5, 0.3525, 0.4688, 0.3525, 0.2079, 0.7216, 0.2275, 0.7216, 0.2275, 0.75, 0.2079, 0.75, 0.6205, 0.3329, 0.625, 0.3329, 0.625, 0.3525, 0.6205, 0.3525, 0.2671, 0.7216, 0.2825, 0.7216, 0.2825, 0.75, 0.2671, 0.75, 0.6205, 0.3921, 0.625, 0.3921, 0.625, 0.4075, 0.6205, 0.4075, 0.4688, 0.3921, 0.5, 0.3921, 0.5, 0.4075, 0.4688, 0.4075, 0.5312, 0.3921, 0.5625, 0.3921, 0.5625, 0.4075, 0.5312, 0.4075, 0.4062, 0.3921, 0.4375, 0.3921, 0.4375, 0.4075, 0.4062, 0.4075, 0.4375, 0.8271, 0.4375, 0.8425, 0.4062, 0.8425, 0.5312, 0.8271, 0.5625, 0.8271, 0.5625, 0.8425, 0.5312, 0.8425, 0.4688, 0.8271, 0.5, 0.8271, 0.5, 0.8425, 0.4688, 0.8425, 0.7021, 0.7216, 0.7175, 0.7216, 0.7175, 0.75, 0.7021, 0.75, 0.6205, 0.8271, 0.625, 0.8271, 0.625, 0.8425, 0.6205, 0.8425, 0.6205, 0.7648, 0.625, 0.7648, 0.625, 0.7797, 0.6205, 0.7797, 0.6398, 0.7216, 0.6547, 0.7216, 0.6547, 0.75, 0.6398, 0.75, 0.4688, 0.7648, 0.5, 0.7648, 0.5, 0.7797, 0.4688, 0.7797, 0.5312, 0.7648, 0.5625, 0.7648, 0.5625, 0.7797, 0.5312, 0.7797, 0.4062, 0.7648, 0.4375, 0.7648, 0.4375, 0.7797, 0.4062, 0.7797, 0.4062, 0.4543, 0.4375, 0.4543, 0.4375, 0.4703, 0.4062, 0.4703, 0.5312, 0.4543, 0.5625, 0.4543, 0.5625, 0.4703, 0.5312, 0.4703, 0.4688, 0.4543, 0.5, 0.4543, 0.5, 0.4703, 0.4688, 0.4703, 0.6205, 0.4543, 0.625, 0.4543, 0.625, 0.4703, 0.6205, 0.4703, 0.3293, 0.7216, 0.3453, 0.7216, 0.3453, 0.75, 0.3293, 0.75, 0.4062, 0.75, 0.4375, 0.75, 0.4375, 0.7648, 0.4062, 0.7648, 0.5312, 0.75, 0.5625, 0.75, 0.5625, 0.7648, 0.5312, 0.7648, 0.4688, 0.75, 0.5, 0.75, 0.5, 0.7648, 0.4688, 0.7648, 0.625, 0.7216, 0.6398, 0.7216, 0.6398, 0.75, 0.625, 0.75, 0.6205, 0.75, 0.625, 0.75, 0.625, 0.7648, 0.6205, 0.7648, 0.4062, 0.4703, 0.4375, 0.4703, 0.4375, 0.4852, 0.4062, 0.4852, 0.5312, 0.4703, 0.5625, 0.4703, 0.5625, 0.4852, 0.5312, 0.4852, 0.4688, 0.4703, 0.5, 0.4703, 0.5, 0.4852, 0.4688, 0.4852, 0.6205, 0.4703, 0.625, 0.4703, 0.625, 0.4852, 0.6205, 0.4852, 0.3453, 0.7216, 0.3602, 0.7216, 0.3602, 0.75, 0.3453, 0.75, 0.3134, 0.7216, 0.3293, 0.7216, 0.3293, 0.75, 0.3134, 0.75, 0.6205, 0.4384, 0.625, 0.4384, 0.625, 0.4543, 0.6205, 0.4543, 0.4688, 0.4384, 0.5, 0.4384, 0.5, 0.4543, 0.4688, 0.4543, 0.5312, 0.4384, 0.5625, 0.4384, 0.5625, 0.4543, 0.5312, 0.4543, 0.4375, 0.4384, 0.4375, 0.4543, 0.4062, 0.4543, 0.6205, 0.7797, 0.625, 0.7797, 0.625, 0.7957, 0.6205, 0.7957, 0.6547, 0.7216, 0.6707, 0.7216, 0.6707, 0.75, 0.6547, 0.75, 0.4688, 0.7797, 0.5, 0.7797, 0.5, 0.7957, 0.4688, 0.7957, 0.5312, 0.7797, 0.5625, 0.7797, 0.5625, 0.7957, 0.5312, 0.7957, 0.4062, 0.7797, 0.4375, 0.7797, 0.4375, 0.7957, 0.4062, 0.7957, 0.6205, 0.8232, 0.625, 0.8232, 0.625, 0.8271, 0.6205, 0.8271, 0.6982, 0.7216, 0.7021, 0.7216, 0.7021, 0.75, 0.6982, 0.75, 0.4687, 0.8232, 0.5, 0.8232, 0.5, 0.8271, 0.4688, 0.8271, 0.5312, 0.8232, 0.5625, 0.8232, 0.5625, 0.8271, 0.5312, 0.8271, 0.2825, 0.7216, 0.2979, 0.7216, 0.2979, 0.75, 0.2825, 0.75, 0.6205, 0.4075, 0.625, 0.4075, 0.625, 0.4229, 0.6205, 0.4229, 0.4688, 0.4075, 0.5, 0.4075, 0.5, 0.4229, 0.4688, 0.4229, 0.5312, 0.4075, 0.5625, 0.4075, 0.5625, 0.4229, 0.5312, 0.4229, 0.4062, 0.4075, 0.4375, 0.4075, 0.4062, 0.4229, 0.4062, 0.3767, 0.4375, 0.3767, 0.4375, 0.3921, 0.4062, 0.3921, 0.5312, 0.3767, 0.5625, 0.3767, 0.5625, 0.3921, 0.5312, 0.3921, 0.4688, 0.3767, 0.5, 0.3767, 0.5, 0.3921, 0.4688, 0.3921, 0.6205, 0.3767, 0.625, 0.3767, 0.625, 0.3921, 0.6205, 0.3921, 0.2517, 0.7216, 0.2671, 0.7216, 0.2671, 0.75, 0.2517, 0.75, 0.4062, 0.8425, 0.4375, 0.8425, 0.4375, 0.8579, 0.4062, 0.8579, 0.5312, 0.8425, 0.5625, 0.8425, 0.5625, 0.8579, 0.5312, 0.8579, 0.4688, 0.8425, 0.5, 0.8425, 0.5, 0.8579, 0.4688, 0.8579, 0.7175, 0.7216, 0.7329, 0.7216, 0.7329, 0.75, 0.7175, 0.75, 0.6205, 0.8425, 0.625, 0.8425, 0.625, 0.8579, 0.6205, 0.8579, 0.4062, 0.8733, 0.4375, 0.8733, 0.4375, 0.8854, 0.4062, 0.8854, 0.5312, 0.8733, 0.5625, 0.8733, 0.5625, 0.8854, 0.5312, 0.8854, 0.4688, 0.8733, 0.5, 0.8733, 0.5, 0.8854, 0.4688, 0.8854, 0.6205, 0.8733, 0.625, 0.8733, 0.625, 0.8854, 0.6205, 0.8854, 0.7483, 0.7216, 0.7604, 0.7216, 0.7604, 0.75, 0.7483, 0.75, 0.4063, 0.3525, 0.4375, 0.3525, 0.4375, 0.3646, 0.4062, 0.3646, 0.5312, 0.3525, 0.5625, 0.3525, 0.5625, 0.3646, 0.5312, 0.3646, 0.4688, 0.3525, 0.5, 0.3525, 0.5, 0.3646, 0.4688, 0.3646, 0.2275, 0.7216, 0.2396, 0.7216, 0.2396, 0.75, 0.2275, 0.75, 0.6205, 0.3525, 0.625, 0.3525, 0.625, 0.3646, 0.6205, 0.3646, 0.6205, 0.3134, 0.625, 0.3134, 0.625, 0.3329, 0.6205, 0.3329, 0.1884, 0.7216, 0.2079, 0.7216, 0.2079, 0.75, 0.1884, 0.75, 0.4688, 0.3134, 0.5, 0.3134, 0.5, 0.3329, 0.4688, 0.3329, 0.5312, 0.3134, 0.5625, 0.3134, 0.5625, 0.3329, 0.5312, 0.3329, 0.4062, 0.3134, 0.4375, 0.3134, 0.4375, 0.3329, 0.4062, 0.3329, 0.7725, 0.7216, 0.7921, 0.7216, 0.7921, 0.75, 0.7725, 0.75, 0.6205, 0.8975, 0.625, 0.8975, 0.625, 0.9171, 0.6205, 0.9171, 0.4688, 0.8975, 0.5, 0.8975, 0.5, 0.9171, 0.4688, 0.9171, 0.5312, 0.8975, 0.5625, 0.8975, 0.5625, 0.9171, 0.5312, 0.9171, 0.4063, 0.8975, 0.4375, 0.8975, 0.4375, 0.9171, 0.4062, 0.9171, 0.8116, 0.7216, 0.8272, 0.7216, 0.8272, 0.75, 0.8116, 0.75, 0.6205, 0.9366, 0.625, 0.9366, 0.625, 0.9522, 0.6205, 0.9522, 0.4688, 0.9366, 0.5, 0.9366, 0.5, 0.9522, 0.4688, 0.9522, 0.5312, 0.9366, 0.5625, 0.9366, 0.5625, 0.9522, 0.5312, 0.9522, 0.4062, 0.9366, 0.4375, 0.9366, 0.4375, 0.9522, 0.4063, 0.9522, 0.6205, 0.2823, 0.625, 0.2823, 0.625, 0.2978, 0.6205, 0.2978, 0.1573, 0.7216, 0.1728, 0.7216, 0.1728, 0.75, 0.1573, 0.75, 0.4688, 0.2823, 0.5, 0.2823, 0.5, 0.2978, 0.4688, 0.2978, 0.5312, 0.2823, 0.5625, 0.2823, 0.5625, 0.2978, 0.5312, 0.2978, 0.4062, 0.2823, 0.4375, 0.2823, 0.4375, 0.2978, 0.4062, 0.2978, 0.4062, 0.25, 0.4375, 0.25, 0.4375, 0.2661, 0.4062, 0.2661, 0.5312, 0.25, 0.5625, 0.25, 0.5625, 0.2661, 0.5312, 0.2661, 0.4688, 0.25, 0.5, 0.25, 0.5, 0.2661, 0.4688, 0.2661, 0.125, 0.7216, 0.1411, 0.7216, 0.1411, 0.75, 0.125, 0.75, 0.6205, 0.25, 0.625, 0.25, 0.625, 0.2661, 0.6205, 0.2661, 0.4062, 0.9677, 0.4375, 0.9677, 0.4375, 0.9839, 0.4062, 0.9839, 0.5312, 0.9677, 0.5625, 0.9677, 0.5625, 0.9839, 0.5312, 0.9839, 0.4688, 0.9677, 0.5, 0.9677, 0.5, 0.9839, 0.4688, 0.9839, 0.6205, 0.9677, 0.625, 0.9677, 0.625, 0.9839, 0.6205, 0.9839, 0.8427, 0.7216, 0.8589, 0.7216, 0.8589, 0.75, 0.8427, 0.75, 0.375, 0.9677, 0.4062, 0.9677, 0.4062, 0.9839, 0.375, 0.9839, 0.375, 0.25, 0.4062, 0.25, 0.4062, 0.2661, 0.375, 0.2661, 0.375, 0.2823, 0.4062, 0.2823, 0.4062, 0.2978, 0.375, 0.2978, 0.375, 0.9366, 0.4062, 0.9366, 0.4063, 0.9522, 0.375, 0.9522, 0.375, 0.8975, 0.4063, 0.8975, 0.4062, 0.9171, 0.375, 0.9171, 0.375, 0.3134, 0.4062, 0.3134, 0.4062, 0.3329, 0.375, 0.3329, 0.375, 0.3525, 0.4063, 0.3525, 0.4062, 0.3646, 0.375, 0.3646, 0.375, 0.8733, 0.4062, 0.8733, 0.4062, 0.8854, 0.375, 0.8854, 0.375, 0.8425, 0.4062, 0.8425, 0.4062, 0.8579, 0.375, 0.8579, 0.375, 0.3767, 0.4062, 0.3767, 0.4062, 0.3921, 0.375, 0.3921, 0.375, 0.4075, 0.4062, 0.4075, 0.375, 0.4229, 0.375, 0.7797, 0.4062, 0.7797, 0.4062, 0.7957, 0.375, 0.7957, 0.4062, 0.4384, 0.4062, 0.4543, 0.375, 0.4543, 0.375, 0.4703, 0.4062, 0.4703, 0.4062, 0.4852, 0.375, 0.4852, 0.375, 0.75, 0.4062, 0.75, 0.4062, 0.7648, 0.375, 0.7648, 0.375, 0.4543, 0.4062, 0.4543, 0.4062, 0.4703, 0.375, 0.4703, 0.375, 0.7648, 0.4062, 0.7648, 0.4062, 0.7797, 0.375, 0.7797, 0.4062, 0.8271, 0.4062, 0.8425, 0.375, 0.8425, 0.375, 0.3921, 0.4062, 0.3921, 0.4062, 0.4075, 0.375, 0.4075, 0.375, 0.3329, 0.4062, 0.3329, 0.4063, 0.3525, 0.375, 0.3525, 0.375, 0.8854, 0.4062, 0.8854, 0.4063, 0.8975, 0.375, 0.8975, 0.375, 0.9522, 0.4063, 0.9522, 0.4062, 0.9677, 0.375, 0.9677, 0.375, 0.2661, 0.4062, 0.2661, 0.4062, 0.2823, 0.375, 0.2823, 0.375, 0.9171, 0.4062, 0.9171, 0.4062, 0.9366, 0.375, 0.9366, 0.375, 0.2978, 0.4062, 0.2978, 0.4062, 0.3134, 0.375, 0.3134, 0.375, 0.7957, 0.4062, 0.7957, 0.375, 0.8116, 0.375, 0.8579, 0.4062, 0.8579, 0.4062, 0.8733, 0.375, 0.8733, 0.375, 0.3646, 0.4062, 0.3646, 0.4062, 0.3767, 0.375, 0.3767, 0.375, 0.4852, 0.4062, 0.4852, 0.4062, 0.5, 0.375, 0.5, 0.375, 0.7216, 0.4062, 0.7216, 0.4062, 0.75, 0.375, 0.75, 0.375, 0.2188, 0.4063, 0.2188, 0.4062, 0.25, 0.375, 0.25, 0.375, 0.9839, 0.4062, 0.9839, 0.4062, 1.0, 0.375, 1.0, 0.4375, 0.9677, 0.4688, 0.9677, 0.4688, 0.9839, 0.4375, 0.9839, 0.4375, 0.25, 0.4688, 0.25, 0.4688, 0.2661, 0.4375, 0.2661, 0.4375, 0.2823, 0.4688, 0.2823, 0.4688, 0.2978, 0.4375, 0.2978, 0.4375, 0.9366, 0.4688, 0.9366, 0.4688, 0.9522, 0.4375, 0.9522, 0.4375, 0.8975, 0.4688, 0.8975, 0.4688, 0.9171, 0.4375, 0.9171, 0.4375, 0.3134, 0.4688, 0.3134, 0.4688, 0.3329, 0.4375, 0.3329, 0.4375, 0.3525, 0.4688, 0.3525, 0.4688, 0.3646, 0.4375, 0.3646, 0.4375, 0.8733, 0.4688, 0.8733, 0.4688, 0.8854, 0.4375, 0.8854, 0.4375, 0.8425, 0.4688, 0.8425, 0.4688, 0.8579, 0.4375, 0.8579, 0.4375, 0.3767, 0.4688, 0.3767, 0.4688, 0.3921, 0.4375, 0.3921, 0.4375, 0.4075, 0.4688, 0.4075, 0.4688, 0.4229, 0.4375, 0.4229, 0.4375, 0.8232, 0.4687, 0.8232, 0.4688, 0.8271, 0.4375, 0.8271, 0.4375, 0.7797, 0.4688, 0.7797, 0.4688, 0.7957, 0.4375, 0.7957, 0.4375, 0.4384, 0.4688, 0.4384, 0.4688, 0.4543, 0.4375, 0.4543, 0.4375, 0.4703, 0.4688, 0.4703, 0.4688, 0.4852, 0.4375, 0.4852, 0.4375, 0.75, 0.4688, 0.75, 0.4688, 0.7648, 0.4375, 0.7648, 0.4375, 0.4543, 0.4688, 0.4543, 0.4688, 0.4703, 0.4375, 0.4703, 0.4375, 0.7648, 0.4688, 0.7648, 0.4688, 0.7797, 0.4375, 0.7797, 0.4375, 0.8271, 0.4688, 0.8271, 0.4688, 0.8425, 0.4375, 0.8425, 0.4375, 0.3921, 0.4688, 0.3921, 0.4688, 0.4075, 0.4375, 0.4075, 0.4375, 0.3329, 0.4688, 0.3329, 0.4688, 0.3525, 0.4375, 0.3525, 0.4375, 0.8854, 0.4688, 0.8854, 0.4688, 0.8975, 0.4375, 0.8975, 0.4375, 0.9522, 0.4688, 0.9522, 0.4688, 0.9677, 0.4375, 0.9677, 0.4375, 0.2661, 0.4688, 0.2661, 0.4688, 0.2823, 0.4375, 0.2823, 0.4375, 0.2978, 0.4688, 0.2978, 0.4688, 0.3134, 0.4375, 0.3134, 0.4375, 0.9171, 0.4688, 0.9171, 0.4688, 0.9366, 0.4375, 0.9366, 0.4375, 0.7957, 0.4688, 0.7957, 0.4688, 0.8116, 0.4375, 0.8116, 0.4375, 0.4345, 0.4688, 0.4345, 0.4688, 0.4384, 0.4375, 0.4384, 0.4375, 0.9839, 0.4688, 0.9839, 0.4688, 1.0, 0.4375, 1.0, 0.4375, 0.2188, 0.4688, 0.2188, 0.4688, 0.25, 0.4375, 0.25, 0.4375, 0.7216, 0.4688, 0.7216, 0.4688, 0.75, 0.4375, 0.75, 0.4375, 0.4852, 0.4688, 0.4852, 0.4688, 0.5, 0.4375, 0.5, 0.4375, 0.3646, 0.4688, 0.3646, 0.4688, 0.3767, 0.4375, 0.3767, 0.4375, 0.8579, 0.4688, 0.8579, 0.4688, 0.8733, 0.4375, 0.8733, 0.5, 0.9677, 0.5312, 0.9677, 0.5312, 0.9839, 0.5, 0.9839, 0.5, 0.25, 0.5312, 0.25, 0.5312, 0.2661, 0.5, 0.2661, 0.5, 0.2823, 0.5312, 0.2823, 0.5312, 0.2978, 0.5, 0.2978, 0.5, 0.9366, 0.5312, 0.9366, 0.5312, 0.9522, 0.5, 0.9522, 0.5, 0.8975, 0.5312, 0.8975, 0.5312, 0.9171, 0.5, 0.9171, 0.5, 0.3134, 0.5312, 0.3134, 0.5312, 0.3329, 0.5, 0.3329, 0.5, 0.3525, 0.5312, 0.3525, 0.5312, 0.3646, 0.5, 0.3646, 0.5, 0.8733, 0.5312, 0.8733, 0.5312, 0.8854, 0.5, 0.8854, 0.5, 0.8425, 0.5312, 0.8425, 0.5312, 0.8579, 0.5, 0.8579, 0.5, 0.3767, 0.5312, 0.3767, 0.5312, 0.3921, 0.5, 0.3921, 0.5, 0.4075, 0.5312, 0.4075, 0.5312, 0.4229, 0.5, 0.4229, 0.5, 0.8232, 0.5312, 0.8232, 0.5312, 0.8271, 0.5, 0.8271, 0.5, 0.7797, 0.5312, 0.7797, 0.5312, 0.7957, 0.5, 0.7957, 0.5, 0.4384, 0.5312, 0.4384, 0.5312, 0.4543, 0.5, 0.4543, 0.5, 0.4703, 0.5312, 0.4703, 0.5312, 0.4852, 0.5, 0.4852, 0.5, 0.75, 0.5312, 0.75, 0.5312, 0.7648, 0.5, 0.7648, 0.5, 0.4543, 0.5312, 0.4543, 0.5312, 0.4703, 0.5, 0.4703, 0.5, 0.7648, 0.5312, 0.7648, 0.5312, 0.7797, 0.5, 0.7797, 0.5, 0.8271, 0.5312, 0.8271, 0.5312, 0.8425, 0.5, 0.8425, 0.5, 0.3921, 0.5312, 0.3921, 0.5312, 0.4075, 0.5, 0.4075, 0.5, 0.3329, 0.5312, 0.3329, 0.5312, 0.3525, 0.5, 0.3525, 0.5, 0.8854, 0.5312, 0.8854, 0.5312, 0.8975, 0.5, 0.8975, 0.5, 0.9522, 0.5312, 0.9522, 0.5312, 0.9677, 0.5, 0.9677, 0.5, 0.2661, 0.5312, 0.2661, 0.5312, 0.2823, 0.5, 0.2823, 0.5, 0.2978, 0.5312, 0.2978, 0.5312, 0.3134, 0.5, 0.3134, 0.5, 0.9171, 0.5312, 0.9171, 0.5312, 0.9366, 0.5, 0.9366, 0.5, 0.7957, 0.5312, 0.7957, 0.5312, 0.8116, 0.5, 0.8116, 0.5, 0.4345, 0.5312, 0.4345, 0.5312, 0.4384, 0.5, 0.4384, 0.5, 0.9839, 0.5312, 0.9839, 0.5312, 1.0, 0.5, 1.0, 0.5, 0.2188, 0.5312, 0.2188, 0.5312, 0.25, 0.5, 0.25, 0.5, 0.7216, 0.5312, 0.7216, 0.5312, 0.75, 0.5, 0.75, 0.5, 0.4852, 0.5312, 0.4852, 0.5312, 0.5, 0.5, 0.5, 0.5, 0.3646, 0.5312, 0.3646, 0.5312, 0.3767, 0.5, 0.3767, 0.5, 0.8579, 0.5312, 0.8579, 0.5312, 0.8733, 0.5, 0.8733, 0.5625, 0.9677, 0.5938, 0.9677, 0.5938, 0.9839, 0.5625, 0.9839, 0.5625, 0.25, 0.5938, 0.25, 0.5938, 0.2661, 0.5625, 0.2661, 0.5625, 0.2823, 0.5938, 0.2823, 0.5938, 0.2978, 0.5625, 0.2978, 0.5625, 0.9366, 0.5938, 0.9366, 0.5938, 0.9522, 0.5625, 0.9522, 0.5625, 0.8975, 0.5938, 0.8975, 0.5938, 0.9171, 0.5625, 0.9171, 0.5625, 0.3134, 0.5938, 0.3134, 0.5938, 0.3329, 0.5625, 0.3329, 0.5625, 0.3525, 0.5938, 0.3525, 0.5938, 0.3646, 0.5625, 0.3646, 0.5625, 0.8733, 0.5938, 0.8733, 0.5938, 0.8854, 0.5625, 0.8854, 0.5625, 0.8425, 0.5938, 0.8425, 0.5938, 0.8579, 0.5625, 0.8579, 0.5625, 0.3767, 0.5938, 0.3767, 0.5938, 0.3921, 0.5625, 0.3921, 0.5625, 0.4075, 0.5938, 0.4075, 0.5938, 0.4229, 0.5625, 0.4229, 0.5625, 0.8232, 0.5938, 0.8232, 0.5938, 0.8271, 0.5625, 0.8271, 0.5625, 0.7797, 0.5938, 0.7797, 0.5938, 0.7957, 0.5625, 0.7957, 0.5625, 0.4384, 0.5938, 0.4384, 0.5938, 0.4543, 0.5625, 0.4543, 0.5625, 0.4703, 0.5938, 0.4703, 0.5938, 0.4852, 0.5625, 0.4852, 0.5625, 0.75, 0.5938, 0.75, 0.5938, 0.7648, 0.5625, 0.7648, 0.5625, 0.4543, 0.5938, 0.4543, 0.5938, 0.4703, 0.5625, 0.4703, 0.5625, 0.7648, 0.5938, 0.7648, 0.5938, 0.7797, 0.5625, 0.7797, 0.5625, 0.8271, 0.5938, 0.8271, 0.5938, 0.8425, 0.5625, 0.8425, 0.5625, 0.3921, 0.5938, 0.3921, 0.5938, 0.4075, 0.5625, 0.4075, 0.5625, 0.3329, 0.5938, 0.3329, 0.5938, 0.3525, 0.5625, 0.3525, 0.5625, 0.8854, 0.5938, 0.8854, 0.5938, 0.8975, 0.5625, 0.8975, 0.5625, 0.9522, 0.5938, 0.9522, 0.5938, 0.9677, 0.5625, 0.9677, 0.5625, 0.2661, 0.5938, 0.2661, 0.5938, 0.2823, 0.5625, 0.2823, 0.5625, 0.9171, 0.5938, 0.9171, 0.5938, 0.9366, 0.5625, 0.9366, 0.5625, 0.2978, 0.5938, 0.2978, 0.5938, 0.3134, 0.5625, 0.3134, 0.5625, 0.4345, 0.5938, 0.4345, 0.5938, 0.4384, 0.5625, 0.4384, 0.5625, 0.7957, 0.5938, 0.7957, 0.5938, 0.8116, 0.5625, 0.8116, 0.5625, 0.8579, 0.5938, 0.8579, 0.5938, 0.8733, 0.5625, 0.8733, 0.5625, 0.3646, 0.5938, 0.3646, 0.5938, 0.3767, 0.5625, 0.3767, 0.5625, 0.4852, 0.5938, 0.4852, 0.5938, 0.5, 0.5625, 0.5, 0.5625, 0.7216, 0.5938, 0.7216, 0.5938, 0.75, 0.5625, 0.75, 0.5625, 0.2188, 0.5938, 0.2188, 0.5938, 0.25, 0.5625, 0.25, 0.5625, 0.9839, 0.5938, 0.9839, 0.5938, 1.0, 0.5625, 1.0, 0.5938, 0.9677, 0.6205, 0.9677, 0.6205, 0.9839, 0.5938, 0.9839, 0.5938, 0.25, 0.6205, 0.25, 0.6205, 0.2661, 0.5938, 0.2661, 0.5938, 0.2823, 0.6205, 0.2823, 0.6205, 0.2978, 0.5938, 0.2978, 0.5938, 0.9366, 0.6205, 0.9366, 0.6205, 0.9522, 0.5938, 0.9522, 0.5938, 0.8975, 0.6205, 0.8975, 0.6205, 0.9171, 0.5938, 0.9171, 0.5938, 0.3134, 0.6205, 0.3134, 0.6205, 0.3329, 0.5938, 0.3329, 0.5938, 0.3525, 0.6205, 0.3525, 0.6205, 0.3646, 0.5938, 0.3646, 0.5938, 0.8733, 0.6205, 0.8733, 0.6205, 0.8854, 0.5938, 0.8854, 0.5938, 0.8425, 0.6205, 0.8425, 0.6205, 0.8579, 0.5938, 0.8579, 0.5938, 0.3767, 0.6205, 0.3767, 0.6205, 0.3921, 0.5938, 0.3921, 0.5938, 0.4075, 0.6205, 0.4075, 0.6205, 0.4229, 0.5938, 0.4229, 0.5938, 0.8232, 0.6205, 0.8232, 0.6205, 0.8271, 0.5938, 0.8271, 0.5938, 0.7797, 0.6205, 0.7797, 0.6205, 0.7957, 0.5938, 0.7957, 0.5938, 0.4384, 0.6205, 0.4384, 0.6205, 0.4543, 0.5938, 0.4543, 0.5938, 0.4703, 0.6205, 0.4703, 0.6205, 0.4852, 0.5938, 0.4852, 0.5938, 0.75, 0.6205, 0.75, 0.6205, 0.7648, 0.5938, 0.7648, 0.5938, 0.4543, 0.6205, 0.4543, 0.6205, 0.4703, 0.5938, 0.4703, 0.5938, 0.7648, 0.6205, 0.7648, 0.6205, 0.7797, 0.5938, 0.7797, 0.5938, 0.8271, 0.6205, 0.8271, 0.6205, 0.8425, 0.5938, 0.8425, 0.5938, 0.3921, 0.6205, 0.3921, 0.6205, 0.4075, 0.5938, 0.4075, 0.5938, 0.3329, 0.6205, 0.3329, 0.6205, 0.3525, 0.5938, 0.3525, 0.5938, 0.8854, 0.6205, 0.8854, 0.6205, 0.8975, 0.5938, 0.8975, 0.5938, 0.9522, 0.6205, 0.9522, 0.6205, 0.9677, 0.5938, 0.9677, 0.5938, 0.2661, 0.6205, 0.2661, 0.6205, 0.2823, 0.5938, 0.2823, 0.5938, 0.9171, 0.6205, 0.9171, 0.6205, 0.9366, 0.5938, 0.9366, 0.5938, 0.2978, 0.6205, 0.2978, 0.6205, 0.3134, 0.5938, 0.3134, 0.5938, 0.4345, 0.6205, 0.4345, 0.6205, 0.4384, 0.5938, 0.4384, 0.5938, 0.7957, 0.6205, 0.7957, 0.6205, 0.8116, 0.5938, 0.8116, 0.5938, 0.8579, 0.6205, 0.8579, 0.6205, 0.8733, 0.5938, 0.8733, 0.5938, 0.3646, 0.6205, 0.3646, 0.6205, 0.3767, 0.5938, 0.3767, 0.5938, 0.4852, 0.6205, 0.4852, 0.6205, 0.5, 0.5938, 0.5, 0.5938, 0.7216, 0.6205, 0.7216, 0.6205, 0.75, 0.5938, 0.75, 0.5938, 0.2188, 0.6205, 0.2188, 0.6205, 0.25, 0.5938, 0.25, 0.5938, 0.9839, 0.6205, 0.9839, 0.6205, 1.0, 0.5938, 1.0, 0.5938, 0.4268, 0.6205, 0.4268, 0.6205, 0.4307, 0.5938, 0.4307, 0.5938, 0.8155, 0.6205, 0.8155, 0.6205, 0.8193, 0.5938, 0.8193, 0.5625, 0.4268, 0.5938, 0.4268, 0.5938, 0.4307, 0.5625, 0.4307, 0.5625, 0.8155, 0.5938, 0.8155, 0.5938, 0.8193, 0.5625, 0.8193, 0.5, 0.4268, 0.5312, 0.4268, 0.5312, 0.4307, 0.5, 0.4307, 0.5, 0.8155, 0.5312, 0.8155, 0.5312, 0.8193, 0.5, 0.8193, 0.4375, 0.4268, 0.4688, 0.4268, 0.4688, 0.4307, 0.4375, 0.4307, 0.4375, 0.8155, 0.4688, 0.8155, 0.4688, 0.8193, 0.4375, 0.8193, 0.5312, 0.8155, 0.5625, 0.8155, 0.5625, 0.8193, 0.5312, 0.8193, 0.4688, 0.8155, 0.5, 0.8155, 0.5, 0.8193, 0.4688, 0.8193, 0.6905, 0.7216, 0.6943, 0.7216, 0.6943, 0.75, 0.6905, 0.75, 0.6205, 0.8155, 0.625, 0.8155, 0.625, 0.8193, 0.6205, 0.8193, 0.3018, 0.7216, 0.3057, 0.7216, 0.3057, 0.75, 0.3018, 0.75, 0.6205, 0.4268, 0.625, 0.4268, 0.625, 0.4307, 0.6205, 0.4307, 0.4688, 0.4268, 0.5, 0.4268, 0.5, 0.4307, 0.4688, 0.4307, 0.5312, 0.4268, 0.5625, 0.4268, 0.5625, 0.4307, 0.5312, 0.4307, 0.5312, 0.4229, 0.5625, 0.4229, 0.5625, 0.4268, 0.5312, 0.4268, 0.4688, 0.4229, 0.5, 0.4229, 0.5, 0.4268, 0.4688, 0.4268, 0.6205, 0.4229, 0.625, 0.4229, 0.625, 0.4268, 0.6205, 0.4268, 0.2979, 0.7216, 0.3018, 0.7216, 0.3018, 0.75, 0.2979, 0.75, 0.4375, 0.4229, 0.4688, 0.4229, 0.4688, 0.4268, 0.4375, 0.4268, 0.5, 0.4229, 0.5312, 0.4229, 0.5312, 0.4268, 0.5, 0.4268, 0.5625, 0.4229, 0.5938, 0.4229, 0.5938, 0.4268, 0.5625, 0.4268, 0.5938, 0.4229, 0.6205, 0.4229, 0.6205, 0.4268, 0.5938, 0.4268, 0.5938, 0.8193, 0.6205, 0.8193, 0.6205, 0.8232, 0.5938, 0.8232, 0.5625, 0.8193, 0.5938, 0.8193, 0.5938, 0.8232, 0.5625, 0.8232, 0.5, 0.8193, 0.5312, 0.8193, 0.5312, 0.8232, 0.5, 0.8232, 0.4375, 0.8193, 0.4688, 0.8193, 0.4687, 0.8232, 0.4375, 0.8232, 0.5312, 0.8193, 0.5625, 0.8193, 0.5625, 0.8232, 0.5312, 0.8232, 0.4688, 0.8193, 0.5, 0.8193, 0.5, 0.8232, 0.4687, 0.8232, 0.6943, 0.7216, 0.6982, 0.7216, 0.6982, 0.75, 0.6943, 0.75, 0.6205, 0.8193, 0.625, 0.8193, 0.625, 0.8232, 0.6205, 0.8232, 0.6205, 0.8116, 0.625, 0.8116, 0.625, 0.8155, 0.6205, 0.8155, 0.6866, 0.7216, 0.6905, 0.7216, 0.6905, 0.75, 0.6866, 0.75, 0.4688, 0.8116, 0.5, 0.8116, 0.5, 0.8155, 0.4688, 0.8155, 0.5312, 0.8116, 0.5625, 0.8116, 0.5625, 0.8155, 0.5312, 0.8155, 0.4375, 0.8116, 0.4688, 0.8116, 0.4688, 0.8155, 0.4375, 0.8155, 0.5, 0.8116, 0.5312, 0.8116, 0.5312, 0.8155, 0.5, 0.8155, 0.5625, 0.8116, 0.5938, 0.8116, 0.5938, 0.8155, 0.5625, 0.8155, 0.5938, 0.8116, 0.6205, 0.8116, 0.6205, 0.8155, 0.5938, 0.8155, 0.5938, 0.4307, 0.6205, 0.4307, 0.6205, 0.4345, 0.5938, 0.4345, 0.5625, 0.4307, 0.5938, 0.4307, 0.5938, 0.4345, 0.5625, 0.4345, 0.5, 0.4307, 0.5312, 0.4307, 0.5312, 0.4345, 0.5, 0.4345, 0.4375, 0.4307, 0.4688, 0.4307, 0.4688, 0.4345, 0.4375, 0.4345, 0.3057, 0.7216, 0.3095, 0.7216, 0.3095, 0.75, 0.3057, 0.75, 0.6205, 0.4307, 0.625, 0.4307, 0.625, 0.4345, 0.6205, 0.4345, 0.4688, 0.4307, 0.5, 0.4307, 0.5, 0.4345, 0.4688, 0.4345, 0.5312, 0.4307, 0.5625, 0.4307, 0.5625, 0.4345, 0.5312, 0.4345, 0.3057, 0.5625, 0.3095, 0.5625, 0.3095, 0.625, 0.3057, 0.625, 0.6866, 0.5625, 0.6905, 0.5625, 0.6905, 0.625, 0.6866, 0.625, 0.6943, 0.5625, 0.6982, 0.5625, 0.6982, 0.625, 0.6943, 0.625, 0.2979, 0.5625, 0.3018, 0.5625, 0.3018, 0.625, 0.2979, 0.625, 0.3018, 0.5625, 0.3057, 0.5625, 0.3057, 0.625, 0.3018, 0.625, 0.6905, 0.5625, 0.6943, 0.5625, 0.6943, 0.625, 0.6905, 0.625, 0.5938, 0.0625, 0.6205, 0.0625, 0.6205, 0.125, 0.5938, 0.125, 0.5938, 0.5625, 0.6205, 0.5625, 0.6205, 0.625, 0.5938, 0.625, 0.5625, 0.0625, 0.5938, 0.0625, 0.5938, 0.125, 0.5625, 0.125, 0.5625, 0.5625, 0.5938, 0.5625, 0.5938, 0.625, 0.5625, 0.625, 0.5, 0.5625, 0.5312, 0.5625, 0.5312, 0.625, 0.5, 0.625, 0.5, 0.0625, 0.5312, 0.0625, 0.5312, 0.125, 0.5, 0.125, 0.4375, 0.5625, 0.4688, 0.5625, 0.4688, 0.625, 0.4375, 0.625, 0.4375, 0.0625, 0.4688, 0.0625, 0.4688, 0.125, 0.4375, 0.125, 0.375, 0.0625, 0.4062, 0.0625, 0.4062, 0.125, 0.375, 0.125, 0.375, 0.5625, 0.4062, 0.5625, 0.4063, 0.625, 0.375, 0.625, 0.8427, 0.5625, 0.8589, 0.5625, 0.8589, 0.625, 0.8427, 0.625, 0.125, 0.5625, 0.1411, 0.5625, 0.1411, 0.625, 0.125, 0.625, 0.1573, 0.5625, 0.1728, 0.5625, 0.1728, 0.625, 0.1573, 0.625, 0.8116, 0.5625, 0.8272, 0.5625, 0.8272, 0.625, 0.8116, 0.625, 0.7725, 0.5625, 0.7921, 0.5625, 0.7921, 0.625, 0.7725, 0.625, 0.1884, 0.5625, 0.2079, 0.5625, 0.2079, 0.625, 0.1884, 0.625, 0.2275, 0.5625, 0.2396, 0.5625, 0.2396, 0.625, 0.2275, 0.625, 0.7483, 0.5625, 0.7604, 0.5625, 0.7604, 0.625, 0.7483, 0.625, 0.7175, 0.5625, 0.7329, 0.5625, 0.7329, 0.625, 0.7175, 0.625, 0.2517, 0.5625, 0.2671, 0.5625, 0.2671, 0.625, 0.2517, 0.625, 0.2825, 0.5625, 0.2979, 0.5625, 0.2979, 0.625, 0.2825, 0.625, 0.6982, 0.5625, 0.7021, 0.5625, 0.7021, 0.625, 0.6982, 0.625, 0.6547, 0.5625, 0.6707, 0.5625, 0.6707, 0.625, 0.6547, 0.625, 0.3134, 0.5625, 0.3293, 0.5625, 0.3293, 0.625, 0.3134, 0.625, 0.3453, 0.5625, 0.3602, 0.5625, 0.3602, 0.625, 0.3453, 0.625, 0.625, 0.5625, 0.6398, 0.5625, 0.6398, 0.625, 0.625, 0.625, 0.3293, 0.5625, 0.3453, 0.5625, 0.3453, 0.625, 0.3293, 0.625, 0.6398, 0.5625, 0.6547, 0.5625, 0.6547, 0.625, 0.6398, 0.625, 0.7021, 0.5625, 0.7175, 0.5625, 0.7175, 0.625, 0.7021, 0.625, 0.2671, 0.5625, 0.2825, 0.5625, 0.2825, 0.625, 0.2671, 0.625, 0.2079, 0.5625, 0.2275, 0.5625, 0.2275, 0.625, 0.2079, 0.625, 0.7604, 0.5625, 0.7725, 0.5625, 0.7725, 0.625, 0.7604, 0.625, 0.8272, 0.5625, 0.8427, 0.5625, 0.8427, 0.625, 0.8272, 0.625, 0.1411, 0.5625, 0.1573, 0.5625, 0.1573, 0.625, 0.1411, 0.625, 0.7921, 0.5625, 0.8116, 0.5625, 0.8116, 0.625, 0.7921, 0.625, 0.1728, 0.5625, 0.1884, 0.5625, 0.1884, 0.625, 0.1728, 0.625, 0.3095, 0.5625, 0.3134, 0.5625, 0.3134, 0.625, 0.3095, 0.625, 0.6707, 0.5625, 0.6866, 0.5625, 0.6866, 0.625, 0.6707, 0.625, 0.4062, 0.5625, 0.4375, 0.5625, 0.4375, 0.625, 0.4063, 0.625, 0.4062, 0.0625, 0.4375, 0.0625, 0.4375, 0.125, 0.4062, 0.125, 0.5312, 0.0625, 0.5625, 0.0625, 0.5625, 0.125, 0.5312, 0.125, 0.5312, 0.5625, 0.5625, 0.5625, 0.5625, 0.625, 0.5312, 0.625, 0.4688, 0.0625, 0.5, 0.0625, 0.5, 0.125, 0.4688, 0.125, 0.4688, 0.5625, 0.5, 0.5625, 0.5, 0.625, 0.4688, 0.625, 0.7329, 0.5625, 0.7483, 0.5625, 0.7483, 0.625, 0.7329, 0.625, 0.2396, 0.5625, 0.2517, 0.5625, 0.2517, 0.625, 0.2396, 0.625, 0.6205, 0.5625, 0.625, 0.5625, 0.625, 0.625, 0.6205, 0.625, 0.3602, 0.5625, 0.375, 0.5625, 0.375, 0.625, 0.3602, 0.625, 0.6205, 0.0625, 0.625, 0.0625, 0.625, 0.125, 0.6205, 0.125, 0.8589, 0.5625, 0.875, 0.5625, 0.875, 0.625, 0.8589, 0.625, 0.6205, 0.02841, 0.625, 0.02841, 0.625, 0.0625, 0.6205, 0.0625, 0.4688, 0.02841, 0.5, 0.02841, 0.5, 0.0625, 0.4688, 0.0625, 0.5312, 0.02841, 0.5625, 0.02841, 0.5625, 0.0625, 0.5312, 0.0625, 0.4062, 0.02841, 0.4375, 0.02841, 0.4375, 0.0625, 0.4062, 0.0625, 0.375, 0.02841, 0.4062, 0.02841, 0.4062, 0.0625, 0.375, 0.0625, 0.4375, 0.02841, 0.4688, 0.02841, 0.4688, 0.0625, 0.4375, 0.0625, 0.5, 0.02841, 0.5312, 0.02841, 0.5312, 0.0625, 0.5, 0.0625, 0.5625, 0.02841, 0.5938, 0.02841, 0.5938, 0.0625, 0.5625, 0.0625, 0.5938, 0.02841, 0.6205, 0.02841, 0.6205, 0.0625, 0.5938, 0.0625, 0.3057, 0.625, 0.3095, 0.625, 0.3095, 0.6875, 0.3057, 0.6875, 0.6866, 0.625, 0.6905, 0.625, 0.6905, 0.6875, 0.6866, 0.6875, 0.6943, 0.625, 0.6982, 0.625, 0.6982, 0.6875, 0.6943, 0.6875, 0.2979, 0.625, 0.3018, 0.625, 0.3018, 0.6875, 0.2979, 0.6875, 0.3018, 0.625, 0.3057, 0.625, 0.3057, 0.6875, 0.3018, 0.6875, 0.6905, 0.625, 0.6943, 0.625, 0.6943, 0.6875, 0.6905, 0.6875, 0.5938, 0.625, 0.6205, 0.625, 0.6205, 0.6875, 0.5938, 0.6875, 0.5625, 0.625, 0.5938, 0.625, 0.5938, 0.6875, 0.5625, 0.6875, 0.5, 0.625, 0.5312, 0.625, 0.5312, 0.6875, 0.5, 0.6875, 0.4375, 0.625, 0.4688, 0.625, 0.4688, 0.6875, 0.4375, 0.6875, 0.375, 0.625, 0.4063, 0.625, 0.4062, 0.6875, 0.375, 0.6875, 0.8427, 0.625, 0.8589, 0.625, 0.8589, 0.6875, 0.8427, 0.6875, 0.125, 0.625, 0.1411, 0.625, 0.1411, 0.6875, 0.125, 0.6875, 0.1573, 0.625, 0.1728, 0.625, 0.1728, 0.6875, 0.1573, 0.6875, 0.8116, 0.625, 0.8272, 0.625, 0.8272, 0.6875, 0.8116, 0.6875, 0.7725, 0.625, 0.7921, 0.625, 0.7921, 0.6875, 0.7725, 0.6875, 0.1884, 0.625, 0.2079, 0.625, 0.2079, 0.6875, 0.1884, 0.6875, 0.2275, 0.625, 0.2396, 0.625, 0.2396, 0.6875, 0.2275, 0.6875, 0.7483, 0.625, 0.7604, 0.625, 0.7604, 0.6875, 0.7483, 0.6875, 0.7175, 0.625, 0.7329, 0.625, 0.7329, 0.6875, 0.7175, 0.6875, 0.2517, 0.625, 0.2671, 0.625, 0.2671, 0.6875, 0.2517, 0.6875, 0.2825, 0.625, 0.2979, 0.625, 0.2979, 0.6875, 0.2825, 0.6875, 0.6982, 0.625, 0.7021, 0.625, 0.7021, 0.6875, 0.6982, 0.6875, 0.6547, 0.625, 0.6707, 0.625, 0.6707, 0.6875, 0.6547, 0.6875, 0.3134, 0.625, 0.3293, 0.625, 0.3293, 0.6875, 0.3134, 0.6875, 0.3453, 0.625, 0.3602, 0.625, 0.3602, 0.6875, 0.3453, 0.6875, 0.625, 0.625, 0.6398, 0.625, 0.6398, 0.6875, 0.625, 0.6875, 0.3293, 0.625, 0.3453, 0.625, 0.3453, 0.6875, 0.3293, 0.6875, 0.6398, 0.625, 0.6547, 0.625, 0.6547, 0.6875, 0.6398, 0.6875, 0.7021, 0.625, 0.7175, 0.625, 0.7175, 0.6875, 0.7021, 0.6875, 0.2671, 0.625, 0.2825, 0.625, 0.2825, 0.6875, 0.2671, 0.6875, 0.2079, 0.625, 0.2275, 0.625, 0.2275, 0.6875, 0.2079, 0.6875, 0.7604, 0.625, 0.7725, 0.625, 0.7725, 0.6875, 0.7604, 0.6875, 0.8272, 0.625, 0.8427, 0.625, 0.8427, 0.6875, 0.8272, 0.6875, 0.1411, 0.625, 0.1573, 0.625, 0.1573, 0.6875, 0.1411, 0.6875, 0.7921, 0.625, 0.8116, 0.625, 0.8116, 0.6875, 0.7921, 0.6875, 0.1728, 0.625, 0.1884, 0.625, 0.1884, 0.6875, 0.1728, 0.6875, 0.3095, 0.625, 0.3134, 0.625, 0.3134, 0.6875, 0.3095, 0.6875, 0.6707, 0.625, 0.6866, 0.625, 0.6866, 0.6875, 0.6707, 0.6875, 0.4063, 0.625, 0.4375, 0.625, 0.4375, 0.6875, 0.4062, 0.6875, 0.5312, 0.625, 0.5625, 0.625, 0.5625, 0.6875, 0.5312, 0.6875, 0.4688, 0.625, 0.5, 0.625, 0.5, 0.6875, 0.4688, 0.6875, 0.7329, 0.625, 0.7483, 0.625, 0.7483, 0.6875, 0.7329, 0.6875, 0.2396, 0.625, 0.2517, 0.625, 0.2517, 0.6875, 0.2396, 0.6875, 0.6205, 0.625, 0.625, 0.625, 0.625, 0.6875, 0.6205, 0.6875, 0.3602, 0.625, 0.375, 0.625, 0.375, 0.6875, 0.3602, 0.6875, 0.8589, 0.625, 0.875, 0.625, 0.875, 0.6875, 0.8589, 0.6875, 0.8589, 0.5312, 0.875, 0.5312, 0.875, 0.5625, 0.8589, 0.5625, 0.3602, 0.5312, 0.375, 0.5312, 0.375, 0.5625, 0.3602, 0.5625, 0.6205, 0.5312, 0.625, 0.5312, 0.625, 0.5625, 0.6205, 0.5625, 0.2396, 0.5312, 0.2517, 0.5312, 0.2517, 0.5625, 0.2396, 0.5625, 0.7329, 0.5312, 0.7483, 0.5312, 0.7483, 0.5625, 0.7329, 0.5625, 0.4688, 0.5313, 0.5, 0.5312, 0.5, 0.5625, 0.4688, 0.5625, 0.5312, 0.5312, 0.5625, 0.5312, 0.5625, 0.5625, 0.5312, 0.5625, 0.4062, 0.5312, 0.4375, 0.5313, 0.4375, 0.5625, 0.4062, 0.5625, 0.6707, 0.5312, 0.6866, 0.5312, 0.6866, 0.5625, 0.6707, 0.5625, 0.3095, 0.5312, 0.3134, 0.5312, 0.3134, 0.5625, 0.3095, 0.5625, 0.1728, 0.5312, 0.1884, 0.5312, 0.1884, 0.5625, 0.1728, 0.5625, 0.7921, 0.5312, 0.8116, 0.5312, 0.8116, 0.5625, 0.7921, 0.5625, 0.1411, 0.5312, 0.1573, 0.5312, 0.1573, 0.5625, 0.1411, 0.5625, 0.8272, 0.5312, 0.8427, 0.5312, 0.8427, 0.5625, 0.8272, 0.5625, 0.7604, 0.5312, 0.7725, 0.5312, 0.7725, 0.5625, 0.7604, 0.5625, 0.2079, 0.5312, 0.2275, 0.5312, 0.2275, 0.5625, 0.2079, 0.5625, 0.2671, 0.5312, 0.2825, 0.5312, 0.2825, 0.5625, 0.2671, 0.5625, 0.7021, 0.5312, 0.7175, 0.5312, 0.7175, 0.5625, 0.7021, 0.5625, 0.6398, 0.5312, 0.6547, 0.5312, 0.6547, 0.5625, 0.6398, 0.5625, 0.3293, 0.5313, 0.3453, 0.5312, 0.3453, 0.5625, 0.3293, 0.5625, 0.625, 0.5312, 0.6398, 0.5312, 0.6398, 0.5625, 0.625, 0.5625, 0.3453, 0.5312, 0.3602, 0.5312, 0.3602, 0.5625, 0.3453, 0.5625, 0.3134, 0.5312, 0.3293, 0.5313, 0.3293, 0.5625, 0.3134, 0.5625, 0.6547, 0.5312, 0.6707, 0.5312, 0.6707, 0.5625, 0.6547, 0.5625, 0.6982, 0.5312, 0.7021, 0.5312, 0.7021, 0.5625, 0.6982, 0.5625, 0.2825, 0.5312, 0.2979, 0.5312, 0.2979, 0.5625, 0.2825, 0.5625, 0.2517, 0.5312, 0.2671, 0.5312, 0.2671, 0.5625, 0.2517, 0.5625, 0.7175, 0.5312, 0.7329, 0.5312, 0.7329, 0.5625, 0.7175, 0.5625, 0.7483, 0.5312, 0.7604, 0.5312, 0.7604, 0.5625, 0.7483, 0.5625, 0.2275, 0.5312, 0.2396, 0.5312, 0.2396, 0.5625, 0.2275, 0.5625, 0.1884, 0.5312, 0.2079, 0.5312, 0.2079, 0.5625, 0.1884, 0.5625, 0.7725, 0.5312, 0.7921, 0.5312, 0.7921, 0.5625, 0.7725, 0.5625, 0.8116, 0.5312, 0.8272, 0.5312, 0.8272, 0.5625, 0.8116, 0.5625, 0.1573, 0.5312, 0.1728, 0.5312, 0.1728, 0.5625, 0.1573, 0.5625, 0.125, 0.5312, 0.1411, 0.5312, 0.1411, 0.5625, 0.125, 0.5625, 0.8427, 0.5312, 0.8589, 0.5312, 0.8589, 0.5625, 0.8427, 0.5625, 0.375, 0.5312, 0.4062, 0.5312, 0.4062, 0.5625, 0.375, 0.5625, 0.4375, 0.5313, 0.4688, 0.5313, 0.4688, 0.5625, 0.4375, 0.5625, 0.5, 0.5312, 0.5312, 0.5312, 0.5312, 0.5625, 0.5, 0.5625, 0.5625, 0.5312, 0.5938, 0.5312, 0.5938, 0.5625, 0.5625, 0.5625, 0.5938, 0.5312, 0.6205, 0.5312, 0.6205, 0.5625, 0.5938, 0.5625, 0.6905, 0.5312, 0.6943, 0.5312, 0.6943, 0.5625, 0.6905, 0.5625, 0.3018, 0.5312, 0.3057, 0.5312, 0.3057, 0.5625, 0.3018, 0.5625, 0.2979, 0.5312, 0.3018, 0.5312, 0.3018, 0.5625, 0.2979, 0.5625, 0.6943, 0.5312, 0.6982, 0.5312, 0.6982, 0.5625, 0.6943, 0.5625, 0.6866, 0.5312, 0.6905, 0.5312, 0.6905, 0.5625, 0.6866, 0.5625, 0.3057, 0.5312, 0.3095, 0.5312, 0.3095, 0.5625, 0.3057, 0.5625, 0.5938, 0.125, 0.6205, 0.125, 0.6205, 0.1875, 0.5938, 0.1875, 0.5625, 0.125, 0.5938, 0.125, 0.5938, 0.1875, 0.5625, 0.1875, 0.5, 0.125, 0.5312, 0.125, 0.5312, 0.1875, 0.5, 0.1875, 0.4375, 0.125, 0.4688, 0.125, 0.4688, 0.1875, 0.4375, 0.1875, 0.375, 0.125, 0.4062, 0.125, 0.4063, 0.1875, 0.375, 0.1875, 0.4062, 0.125, 0.4375, 0.125, 0.4375, 0.1875, 0.4063, 0.1875, 0.5312, 0.125, 0.5625, 0.125, 0.5625, 0.1875, 0.5312, 0.1875, 0.4688, 0.125, 0.5, 0.125, 0.5, 0.1875, 0.4688, 0.1875, 0.6205, 0.125, 0.625, 0.125, 0.625, 0.1875, 0.6205, 0.1875, 0.5938, 0.0, 0.6205, 0.0, 0.6205, 0.02841, 0.5938, 0.02841, 0.5625, 0.0, 0.5938, 0.0, 0.5938, 0.02841, 0.5625, 0.02841, 0.5, 0.0, 0.5312, 0.0, 0.5312, 0.02841, 0.5, 0.02841, 0.4375, 0.0, 0.4688, 0.0, 0.4688, 0.02841, 0.4375, 0.02841, 0.375, 0.0, 0.4062, 0.0, 0.4062, 0.02841, 0.375, 0.02841, 0.4062, 0.0, 0.4375, 0.0, 0.4375, 0.02841, 0.4062, 0.02841, 0.5312, 0.0, 0.5625, 0.0, 0.5625, 0.02841, 0.5312, 0.02841, 0.4688, 0.0, 0.5, 0.0, 0.5, 0.02841, 0.4688, 0.02841, 0.6205, 0.0, 0.625, 0.0, 0.625, 0.02841, 0.6205, 0.02841, 0.3057, 0.6875, 0.3095, 0.6875, 0.3095, 0.7216, 0.3057, 0.7216, 0.6866, 0.6875, 0.6905, 0.6875, 0.6905, 0.7216, 0.6866, 0.7216, 0.6943, 0.6875, 0.6982, 0.6875, 0.6982, 0.7216, 0.6943, 0.7216, 0.2979, 0.6875, 0.3018, 0.6875, 0.3018, 0.7216, 0.2979, 0.7216, 0.3018, 0.6875, 0.3057, 0.6875, 0.3057, 0.7216, 0.3018, 0.7216, 0.6905, 0.6875, 0.6943, 0.6875, 0.6943, 0.7216, 0.6905, 0.7216, 0.5938, 0.6875, 0.6205, 0.6875, 0.6205, 0.7216, 0.5938, 0.7216, 0.5625, 0.6875, 0.5938, 0.6875, 0.5938, 0.7216, 0.5625, 0.7216, 0.5, 0.6875, 0.5312, 0.6875, 0.5312, 0.7216, 0.5, 0.7216, 0.4375, 0.6875, 0.4688, 0.6875, 0.4688, 0.7216, 0.4375, 0.7216, 0.375, 0.6875, 0.4062, 0.6875, 0.4062, 0.7216, 0.375, 0.7216, 0.8427, 0.6875, 0.8589, 0.6875, 0.8589, 0.7216, 0.8427, 0.7216, 0.125, 0.6875, 0.1411, 0.6875, 0.1411, 0.7216, 0.125, 0.7216, 0.1573, 0.6875, 0.1728, 0.6875, 0.1728, 0.7216, 0.1573, 0.7216, 0.8116, 0.6875, 0.8272, 0.6875, 0.8272, 0.7216, 0.8116, 0.7216, 0.7725, 0.6875, 0.7921, 0.6875, 0.7921, 0.7216, 0.7725, 0.7216, 0.1884, 0.6875, 0.2079, 0.6875, 0.2079, 0.7216, 0.1884, 0.7216, 0.2275, 0.6875, 0.2396, 0.6875, 0.2396, 0.7216, 0.2275, 0.7216, 0.7483, 0.6875, 0.7604, 0.6875, 0.7604, 0.7216, 0.7483, 0.7216, 0.7175, 0.6875, 0.7329, 0.6875, 0.7329, 0.7216, 0.7175, 0.7216, 0.2517, 0.6875, 0.2671, 0.6875, 0.2671, 0.7216, 0.2517, 0.7216, 0.2825, 0.6875, 0.2979, 0.6875, 0.2979, 0.7216, 0.2825, 0.7216, 0.6982, 0.6875, 0.7021, 0.6875, 0.7021, 0.7216, 0.6982, 0.7216, 0.6547, 0.6875, 0.6707, 0.6875, 0.6707, 0.7216, 0.6547, 0.7216, 0.3134, 0.6875, 0.3293, 0.6875, 0.3293, 0.7216, 0.3134, 0.7216, 0.3453, 0.6875, 0.3602, 0.6875, 0.3602, 0.7216, 0.3453, 0.7216, 0.625, 0.6875, 0.6398, 0.6875, 0.6398, 0.7216, 0.625, 0.7216, 0.3293, 0.6875, 0.3453, 0.6875, 0.3453, 0.7216, 0.3293, 0.7216, 0.6398, 0.6875, 0.6547, 0.6875, 0.6547, 0.7216, 0.6398, 0.7216, 0.7021, 0.6875, 0.7175, 0.6875, 0.7175, 0.7216, 0.7021, 0.7216, 0.2671, 0.6875, 0.2825, 0.6875, 0.2825, 0.7216, 0.2671, 0.7216, 0.2079, 0.6875, 0.2275, 0.6875, 0.2275, 0.7216, 0.2079, 0.7216, 0.7604, 0.6875, 0.7725, 0.6875, 0.7725, 0.7216, 0.7604, 0.7216, 0.8272, 0.6875, 0.8427, 0.6875, 0.8427, 0.7216, 0.8272, 0.7216, 0.1411, 0.6875, 0.1573, 0.6875, 0.1573, 0.7216, 0.1411, 0.7216, 0.7921, 0.6875, 0.8116, 0.6875, 0.8116, 0.7216, 0.7921, 0.7216, 0.1728, 0.6875, 0.1884, 0.6875, 0.1884, 0.7216, 0.1728, 0.7216, 0.3095, 0.6875, 0.3134, 0.6875, 0.3134, 0.7216, 0.3095, 0.7216, 0.6707, 0.6875, 0.6866, 0.6875, 0.6866, 0.7216, 0.6707, 0.7216, 0.4062, 0.6875, 0.4375, 0.6875, 0.4375, 0.7216, 0.4062, 0.7216, 0.5312, 0.6875, 0.5625, 0.6875, 0.5625, 0.7216, 0.5312, 0.7216, 0.4688, 0.6875, 0.5, 0.6875, 0.5, 0.7216, 0.4688, 0.7216, 0.7329, 0.6875, 0.7483, 0.6875, 0.7483, 0.7216, 0.7329, 0.7216, 0.2396, 0.6875, 0.2517, 0.6875, 0.2517, 0.7216, 0.2396, 0.7216, 0.6205, 0.6875, 0.625, 0.6875, 0.625, 0.7216, 0.6205, 0.7216, 0.3602, 0.6875, 0.375, 0.6875, 0.375, 0.7216, 0.3602, 0.7216, 0.8589, 0.6875, 0.875, 0.6875, 0.875, 0.7216, 0.8589, 0.7216, 0.3057, 0.5, 0.3095, 0.5, 0.3095, 0.5312, 0.3057, 0.5312, 0.6866, 0.5, 0.6905, 0.5, 0.6905, 0.5312, 0.6866, 0.5312, 0.6943, 0.5, 0.6982, 0.5, 0.6982, 0.5312, 0.6943, 0.5312, 0.2979, 0.5, 0.3018, 0.5, 0.3018, 0.5312, 0.2979, 0.5312, 0.3018, 0.5, 0.3057, 0.5, 0.3057, 0.5312, 0.3018, 0.5312, 0.6905, 0.5, 0.6943, 0.5, 0.6943, 0.5312, 0.6905, 0.5312, 0.5938, 0.5, 0.6205, 0.5, 0.6205, 0.5312, 0.5938, 0.5312, 0.5625, 0.5, 0.5938, 0.5, 0.5938, 0.5312, 0.5625, 0.5312, 0.5, 0.5, 0.5312, 0.5, 0.5312, 0.5312, 0.5, 0.5312, 0.4375, 0.5, 0.4688, 0.5, 0.4688, 0.5313, 0.4375, 0.5313, 0.375, 0.5, 0.4062, 0.5, 0.4062, 0.5312, 0.375, 0.5312, 0.8427, 0.5, 0.8589, 0.5, 0.8589, 0.5312, 0.8427, 0.5312, 0.125, 0.5, 0.1411, 0.5, 0.1411, 0.5312, 0.125, 0.5312, 0.1573, 0.5, 0.1728, 0.5, 0.1728, 0.5312, 0.1573, 0.5312, 0.8116, 0.5, 0.8272, 0.5, 0.8272, 0.5312, 0.8116, 0.5312, 0.7725, 0.5, 0.7921, 0.5, 0.7921, 0.5312, 0.7725, 0.5312, 0.1884, 0.5, 0.2079, 0.5, 0.2079, 0.5312, 0.1884, 0.5312, 0.2275, 0.5, 0.2396, 0.5, 0.2396, 0.5312, 0.2275, 0.5312, 0.7483, 0.5, 0.7604, 0.5, 0.7604, 0.5312, 0.7483, 0.5312, 0.7175, 0.5, 0.7329, 0.5, 0.7329, 0.5312, 0.7175, 0.5312, 0.2517, 0.5, 0.2671, 0.5, 0.2671, 0.5312, 0.2517, 0.5312, 0.2825, 0.5, 0.2979, 0.5, 0.2979, 0.5312, 0.2825, 0.5312, 0.6982, 0.5, 0.7021, 0.5, 0.7021, 0.5312, 0.6982, 0.5312, 0.6547, 0.5, 0.6707, 0.5, 0.6707, 0.5312, 0.6547, 0.5312, 0.3134, 0.5, 0.3293, 0.5, 0.3293, 0.5313, 0.3134, 0.5312, 0.3453, 0.5, 0.3602, 0.5, 0.3602, 0.5312, 0.3453, 0.5312, 0.625, 0.5, 0.6398, 0.5, 0.6398, 0.5312, 0.625, 0.5312, 0.3293, 0.5, 0.3453, 0.5, 0.3453, 0.5312, 0.3293, 0.5313, 0.6398, 0.5, 0.6547, 0.5, 0.6547, 0.5312, 0.6398, 0.5312, 0.7021, 0.5, 0.7175, 0.5, 0.7175, 0.5312, 0.7021, 0.5312, 0.2671, 0.5, 0.2825, 0.5, 0.2825, 0.5312, 0.2671, 0.5312, 0.2079, 0.5, 0.2275, 0.5, 0.2275, 0.5312, 0.2079, 0.5312, 0.7604, 0.5, 0.7725, 0.5, 0.7725, 0.5312, 0.7604, 0.5312, 0.8272, 0.5, 0.8427, 0.5, 0.8427, 0.5312, 0.8272, 0.5312, 0.1411, 0.5, 0.1573, 0.5, 0.1573, 0.5312, 0.1411, 0.5312, 0.7921, 0.5, 0.8116, 0.5, 0.8116, 0.5312, 0.7921, 0.5312, 0.1728, 0.5, 0.1884, 0.5, 0.1884, 0.5312, 0.1728, 0.5312, 0.3095, 0.5, 0.3134, 0.5, 0.3134, 0.5312, 0.3095, 0.5312, 0.6707, 0.5, 0.6866, 0.5, 0.6866, 0.5312, 0.6707, 0.5312, 0.4062, 0.5, 0.4375, 0.5, 0.4375, 0.5313, 0.4062, 0.5312, 0.5312, 0.5, 0.5625, 0.5, 0.5625, 0.5312, 0.5312, 0.5312, 0.4688, 0.5, 0.5, 0.5, 0.5, 0.5312, 0.4688, 0.5313, 0.7329, 0.5, 0.7483, 0.5, 0.7483, 0.5312, 0.7329, 0.5312, 0.2396, 0.5, 0.2517, 0.5, 0.2517, 0.5312, 0.2396, 0.5312, 0.6205, 0.5, 0.625, 0.5, 0.625, 0.5312, 0.6205, 0.5312, 0.3602, 0.5, 0.375, 0.5, 0.375, 0.5312, 0.3602, 0.5312, 0.8589, 0.5, 0.875, 0.5, 0.875, 0.5312, 0.8589, 0.5312, 0.5938, 0.1875, 0.6205, 0.1875, 0.6205, 0.2188, 0.5938, 0.2188, 0.5625, 0.1875, 0.5938, 0.1875, 0.5938, 0.2188, 0.5625, 0.2188, 0.5, 0.1875, 0.5312, 0.1875, 0.5312, 0.2188, 0.5, 0.2188, 0.4375, 0.1875, 0.4688, 0.1875, 0.4688, 0.2188, 0.4375, 0.2188, 0.375, 0.1875, 0.4063, 0.1875, 0.4063, 0.2188, 0.375, 0.2188, 0.4063, 0.1875, 0.4375, 0.1875, 0.4375, 0.2188, 0.4063, 0.2188, 0.5312, 0.1875, 0.5625, 0.1875, 0.5625, 0.2188, 0.5312, 0.2188, 0.4688, 0.1875, 0.5, 0.1875, 0.5, 0.2188, 0.4688, 0.2188, 0.6205, 0.1875, 0.625, 0.1875, 0.625, 0.2188, 0.6205, 0.2188])
me_cube.materials.append(mat_material)
me_cube.use_mirror_vertex_groups = False
me_cube.update()

# ---- objects
ob_cube = bpy.data.objects.new('Cube', me_cube)
ob_empty = bpy.data.objects.new('Empty', None)

# ---- transforms, parenting, visibility, modifiers, constraints
ob_cube.location = (-0.8422, 0.0, 0.0)
ob_cube.lock_rotations_4d = False
ob_cube.empty_display_type = 'ARROWS'
ob_cube.lineart.crease_threshold = 0.0
ob_empty.location = (0.0, 15.28, 0.0)
ob_empty.rotation_euler = (1.571, 0.0, 0.0)
ob_empty.empty_display_type = 'IMAGE'
ob_empty.empty_display_size = 5.0
ob_empty.hide_select = True

# ---- collection membership
col_collection.objects.link(ob_cube)
col_collection.objects.link(ob_empty)

# ---- scene / render settings (as saved in the file)
scene.frame_start = 1; scene.frame_end = 250; scene.frame_set(1)
scene.render.engine = 'BLENDER_EEVEE_NEXT'
scene.cycles.sampling_pattern = 'TABULATED_SOBOL'
scene.cycles.use_light_tree = False
scene.view_settings.view_transform = 'Filmic'
bpy.context.view_layer.update()

# ---- added for rendering (the .blend has no active camera and no usable light): camera, sun
cam_auto = bpy.data.cameras.new('AutoCamera')
cam_auto.lens = 50.0
cam_auto.sensor_width = 36.0
cam_auto.clip_end = 1000.0
ob_auto_camera = bpy.data.objects.new('AutoCamera', cam_auto)
scene.collection.objects.link(ob_auto_camera)
ob_auto_camera.location = (1.59331, -3.29145, 2.21636)
ob_auto_camera.rotation_euler = (1.09748, -7.21219e-08, 0.694738)
scene.camera = ob_auto_camera
light_auto_sun = bpy.data.lights.new('AutoSun', 'SUN')
light_auto_sun.energy = 3.0
light_auto_sun.angle = 0.0523599
ob_auto_sun = bpy.data.objects.new('AutoSun', light_auto_sun)
scene.collection.objects.link(ob_auto_sun)
ob_auto_sun.rotation_euler = (0.872665, 0.174533, 0.523599)
bpy.context.view_layer.update()
